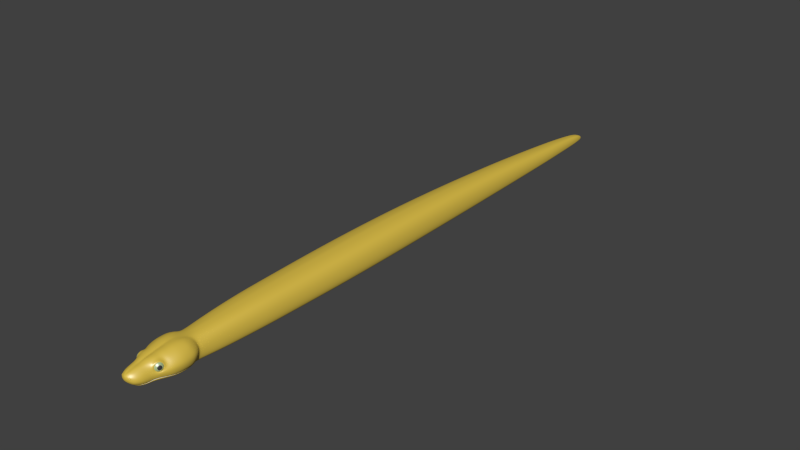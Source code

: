# Source: python_base_mesh_CYCLES.blend  (saved by Blender 2.77.0; exported with 4.5.12 LTS)
import bpy
from mathutils import Matrix  # noqa: F401  (used for matrix-valued properties, if any)

bpy.ops.wm.read_factory_settings(use_empty=True)
scene = bpy.context.scene
scene.name = 'Scene'

# ---- collections
col_collection_1 = bpy.data.collections.new('Collection 1'); scene.collection.children.link(col_collection_1)

# ---- materials (node trees are filled in below, after node groups)
mat_body = bpy.data.materials.new('body')
mat_body.alpha_threshold = 0.0
mat_body.diffuse_color = (0.8, 0.5716, 0.06061, 1.0)
mat_body.specular_color = (0.7, 0.7, 0.7)
mat_body.roughness = 0.5
mat_body.specular_intensity = 0.4
mat_body.line_color = (0.0, 0.0, 0.0, 1.0)
mat_teeth = bpy.data.materials.new('teeth')
mat_teeth.alpha_threshold = 0.0
mat_teeth.diffuse_color = (1.0, 1.0, 1.0, 1.0)
mat_teeth.roughness = 0.5
mat_eyes_iris = bpy.data.materials.new('eyes_iris')
mat_eyes_iris.alpha_threshold = 0.0
mat_eyes_iris.diffuse_color = (0.5017, 0.6383, 0.3317, 1.0)
mat_eyes_iris.roughness = 0.5
mat_eyes_iris.line_color = (0.0, 0.0, 0.0, 1.0)
mat_eyes_pupil = bpy.data.materials.new('eyes_pupil')
mat_eyes_pupil.alpha_threshold = 0.0
mat_eyes_pupil.diffuse_color = (0.05222, 0.05222, 0.05222, 1.0)
mat_eyes_pupil.roughness = 0.5
mat_eyes_pupil.line_color = (0.0, 0.0, 0.0, 1.0)

# ---- material node trees
mat_body.use_nodes = True; mat_body.node_tree.nodes.clear()
_N = mat_body.node_tree.nodes; _L = mat_body.node_tree.links
n0 = _N.new('ShaderNodeOutputMaterial'); n0.name = 'Material Output'; n0.location = (460, 300)
n1 = _N.new('ShaderNodeBsdfDiffuse'); n1.name = 'Diffuse BSDF'; n1.location = (10, 300)
n1.inputs[0].default_value = (0.8, 0.5716, 0.06061, 1.0)
n2 = _N.new('ShaderNodeBsdfAnisotropic'); n2.name = 'Glossy BSDF'; n2.location = (8, 168)
n2.distribution = 'GGX'
n2.inputs[1].default_value = 0.4472
n3 = _N.new('ShaderNodeMixShader'); n3.name = 'Mix Shader'; n3.location = (240, 289)
n3.inputs[0].default_value = 0.15
_L.new(n1.outputs[0], n3.inputs[1])
_L.new(n3.outputs[0], n0.inputs[0])
_L.new(n2.outputs[0], n3.inputs[2])
n0.is_active_output = True
mat_teeth.use_nodes = True; mat_teeth.node_tree.nodes.clear()
_N = mat_teeth.node_tree.nodes; _L = mat_teeth.node_tree.links
n0 = _N.new('ShaderNodeOutputMaterial'); n0.name = 'Material Output'; n0.location = (460, 300)
n1 = _N.new('ShaderNodeBsdfDiffuse'); n1.name = 'Diffuse BSDF'; n1.location = (10, 300)
n1.inputs[0].default_value = (1.0, 1.0, 1.0, 1.0)
n2 = _N.new('ShaderNodeMixShader'); n2.name = 'Mix Shader'; n2.location = (240, 287)
n2.inputs[0].default_value = 0.3
n3 = _N.new('ShaderNodeBsdfAnisotropic'); n3.name = 'Glossy BSDF'; n3.location = (8, 168)
n3.distribution = 'GGX'
n3.inputs[1].default_value = 0.4472
_L.new(n1.outputs[0], n2.inputs[1])
_L.new(n2.outputs[0], n0.inputs[0])
_L.new(n3.outputs[0], n2.inputs[2])
n0.is_active_output = True
mat_eyes_iris.use_nodes = True; mat_eyes_iris.node_tree.nodes.clear()
_N = mat_eyes_iris.node_tree.nodes; _L = mat_eyes_iris.node_tree.links
n0 = _N.new('ShaderNodeOutputMaterial'); n0.name = 'Material Output'; n0.location = (460, 300)
n1 = _N.new('ShaderNodeBsdfDiffuse'); n1.name = 'Diffuse BSDF'; n1.location = (10, 300)
n1.inputs[0].default_value = (0.5017, 0.6383, 0.3317, 1.0)
n2 = _N.new('ShaderNodeBsdfAnisotropic'); n2.name = 'Glossy BSDF'; n2.location = (8, 168)
n2.distribution = 'BECKMANN'
n2.inputs[1].default_value = 0.4472
n3 = _N.new('ShaderNodeMixShader'); n3.name = 'Mix Shader'; n3.location = (240, 267)
n3.inputs[0].default_value = 0.2
_L.new(n1.outputs[0], n3.inputs[1])
_L.new(n3.outputs[0], n0.inputs[0])
_L.new(n2.outputs[0], n3.inputs[2])
n0.is_active_output = True
mat_eyes_pupil.use_nodes = True; mat_eyes_pupil.node_tree.nodes.clear()
_N = mat_eyes_pupil.node_tree.nodes; _L = mat_eyes_pupil.node_tree.links
n0 = _N.new('ShaderNodeOutputMaterial'); n0.name = 'Material Output'; n0.location = (460, 300)
n1 = _N.new('ShaderNodeBsdfDiffuse'); n1.name = 'Diffuse BSDF'; n1.location = (10, 300)
n1.inputs[0].default_value = (0.05222, 0.05222, 0.05222, 1.0)
n2 = _N.new('ShaderNodeMixShader'); n2.name = 'Mix Shader'; n2.location = (240, 271)
n2.inputs[0].default_value = 0.2
n3 = _N.new('ShaderNodeBsdfAnisotropic'); n3.name = 'Glossy BSDF'; n3.location = (8, 168)
n3.distribution = 'BECKMANN'
n3.inputs[1].default_value = 0.4472
_L.new(n1.outputs[0], n2.inputs[1])
_L.new(n2.outputs[0], n0.inputs[0])
_L.new(n3.outputs[0], n2.inputs[2])
n0.is_active_output = True

# ---- world
world_world = bpy.data.worlds.new('World'); scene.world = world_world
world_world.color = (0.05088, 0.05088, 0.05088)
world_world.use_sun_shadow = False
world_world.sun_shadow_jitter_overblur = 0.0
world_world.cycles.sampling_method = 'NONE'
world_world.cycles.sample_map_resolution = 256

# ---- meshes
me_python = bpy.data.meshes.new('python')
me_python.from_pydata([(0.009118, -1.4, 0.0917), (0.06153, -1.242, 0.101), (0.05259, -1.363, 0.09228), (0.005933, -1.399, 0.009526), (0.06027, -1.365, 0.04084), (0.08634, -1.265, 0.03377), (0.05178, -1.385, 0.04351), (0.03645, -1.414, 0.01599), (0.03074, -1.449, 0.02785), (0.02584, -1.447, 0.073), (0.02106, -1.465, 0.04013), (0.01769, -1.467, 0.06651), (0.04795, -1.378, 0.0876), (0.03786, -1.363, 0.009187), (0.05785, -1.35, 0.08686), (0.05522, -1.342, 0.01149), (0.06749, -1.284, 0.008169), (0.06168, -1.284, 0.0994), (0.02998, -1.431, 0.01755), (0.02241, -1.458, 0.06956), (0.02557, -1.461, 0.03448), (0.05623, -1.366, 0.05), (0.07748, -1.265, 0.0219), (0.03721, -1.431, 0.06656), (0.04291, -1.393, 0.06996), (0.02308, -1.469, 0.05588), (0.05041, -1.38, 0.05616), (0.06226, -1.351, 0.05422), (0.03333, -1.447, 0.06466), (0.03937, -1.414, 0.06795), (0.03686, -1.195, 0.09894), (0.01216, -1.265, 0.1141), (0.02895, -1.361, 0.1006), (0.01531, -1.439, 0.0165), (0.02456, -1.265, 0.1148), (0.007837, -1.448, 0.08061), (0.007574, -1.459, 0.02945), (0.01082, -1.472, 0.0665), (0.02643, -1.383, 0.09395), (0.02716, -1.342, 0.004762), (0.03236, -1.342, 0.1016), (0.03129, -1.284, 0.001227), (0.04042, -1.284, 0.1111), (0.01513, -1.431, 0.01422), (0.007015, -1.46, 0.07657), (0.00657, -1.473, 0.04412), (0.01472, -1.474, 0.05594), (0.08541, -1.244, 0.03519), (0.03083, -1.399, 0.01144), (0.04771, -1.384, 0.02672), (0.04694, -1.414, 0.03479), (0.03887, -1.447, 0.03769), (0.02303, -1.468, 0.04491), (0.06847, -1.342, 0.03487), (0.08522, -1.284, 0.03348), (0.04447, -1.431, 0.03589), (0.03266, -1.458, 0.04099), (0.0759, -1.24, 0.08617), (0.06247, -1.265, 0.1003), (0.04585, -1.386, 0.07219), (0.0628, -1.344, 0.07106), (0.07893, -1.284, 0.08233), (0.02825, -1.458, 0.0633), (0.01352, -1.473, 0.06172), (0.0558, -1.323, 0.09383), (0.06091, -1.322, 0.009486), (0.08018, -1.322, 0.05912), (0.02936, -1.322, 0.003633), (0.03545, -1.325, 0.1052), (0.07684, -1.322, 0.03381), (0.06281, -1.334, 0.07528), (0.02171, -1.383, 0.007949), (0.05829, -1.225, 0.101), (0.03186, -1.221, 0.001168), (0.02146, -1.205, 0.108), (0.05115, -1.362, 0.08751), (0.05728, -1.365, 0.0519), (0.04629, -1.381, 0.07111), (0.06104, -1.347, 0.06945), (0.05613, -1.35, 0.08145), (0.05071, -1.378, 0.05791), (0.04703, -1.375, 0.08292), (0.04691, -1.342, 0.09227), (0.03811, -1.361, 0.09669), (0.03739, -1.383, 0.08774), (0.05124, -1.385, 0.05368), (0.004559, -1.4, 0.09105), (0.0697, -1.34, 0.05429), (0.04224, -1.248, 0.1117), (0.04602, -1.204, 0.09975), (0.03314, -1.219, 0.1113), (0.04365, -1.235, 0.1093), (0.07011, -1.322, 0.07765), (0.007709, -1.469, 0.07081), (0.01671, -1.459, 0.07365), (0.01346, -1.466, 0.0703), (0.02973, -1.414, 0.07904), (0.01067, -1.342, 0.1036), (0.008736, -1.414, 0.08749), (0.009587, -1.383, 0.09689), (0.01016, -1.361, 0.1007), (0.008282, -1.431, 0.08464), (0.01919, -1.447, 0.07697), (0.02105, -1.431, 0.08091), (0.02263, -1.414, 0.08462), (0.0484, -1.399, 0.03466), (0.07907, -1.249, 0.02467), (0.08182, -1.265, 0.02626), (0.07569, -1.284, 0.01953), (0.006839, -1.442, 0.01771), (0.01585, -1.4, 0.09088), (0.04052, -1.414, 0.02183), (0.05351, -1.364, 0.02035), (0.03455, -1.431, 0.02223), (0.01742, -1.414, 0.01168), (0.03986, -1.432, 0.0272), (0.02647, -1.442, 0.02291), (0.02401, -1.44, 0.01845), (0.006769, -1.47, 0.03871), (0.08078, -1.284, 0.02538), (0.0437, -1.414, 0.02685), (0.07449, -1.284, 0.01557), (0.07337, -1.322, 0.02588), (0.08177, -1.25, 0.02684), (0.04156, -1.265, 0.1122), (0.0664, -1.342, 0.02875), (0.04864, -1.363, 0.01376), (0.03436, -1.431, 0.01968), (0.06115, -1.342, 0.01877), (0.06043, -1.365, 0.04633), (0.04059, -1.414, 0.01952), (0.07787, -1.251, 0.02151), (0.04449, -1.399, 0.02477), (0.08033, -1.238, 0.02663), (0.0674, -1.322, 0.01599), (0.026, -1.442, 0.02092), (0.0794, -1.256, 0.0241), (0.07183, -1.215, 0.02363), (0.06001, -1.2, 0.02168), (0.006693, -1.383, 0.007599), (0.004088, -1.431, 0.01391), (0.005952, -1.243, 0.1141), (0.04625, -1.399, 0.02832), (0.005272, -1.414, 0.0116), (0.008137, -1.448, 0.01981), (0.003918, -1.448, 0.0805), (0.004288, -1.474, 0.06674), (0.006151, -1.284, 0.112), (0.008729, -1.342, 0.004357), (0.01091, -1.284, 0.0007839), (0.003507, -1.46, 0.07639), (0.006244, -1.476, 0.05593), (0.004793, -1.383, 0.09591), (0.005333, -1.342, 0.1025), (0.005386, -1.476, 0.06183), (0.009832, -1.322, 0.003214), (0.07885, -1.265, 0.08422), (0.02436, -1.363, 0.006484), (0.01261, -1.224, 0.0005614), (0.009739, -1.209, 0.1093), (0.005559, -1.326, 0.1053), (0.004368, -1.414, 0.08709), (0.00343, -1.47, 0.07101), (0.004141, -1.431, 0.08459), (0.005079, -1.361, 0.09924), (0.01741, -1.456, 0.02792), (0.04768, -1.414, 0.0443), (0.04012, -1.447, 0.04632), (0.02391, -1.469, 0.05018), (0.04531, -1.431, 0.04537), (0.03357, -1.458, 0.04777), (0.01506, -1.473, 0.0503), (0.07975, -1.322, 0.04569), (0.05347, -1.364, 0.02404), (0.07028, -1.342, 0.04344), (0.006447, -1.475, 0.05021), (0.003254, -1.466, 0.07359), (0.02109, -1.326, 0.1073), (0.01685, -1.383, 0.09666), (0.01798, -1.361, 0.1014), (0.01124, -1.459, 0.07596), (0.01274, -1.448, 0.08017), (0.07908, -1.265, 0.02344), (0.01401, -1.431, 0.08418), (0.02639, -1.245, 0.1146), (0.0236, -1.284, 0.1135), (0.01527, -1.414, 0.08705), (0.01971, -1.342, 0.104), (0.006515, -1.465, 0.07387), (0.009189, -1.464, 0.07349), (0.011, -1.326, 0.1065), (0.01184, -1.284, 0.1127), (0.01401, -1.243, 0.1143), (0.02803, -1.431, 0.07654), (0.02868, -1.414, 0.01315), (0.05123, -1.216, 0.005114), (0.05891, -1.364, 0.03541), (0.04991, -1.284, 0.003772), (0.04149, -1.4, 0.06904), (0.04181, -1.342, 0.006906), (0.005748, -1.265, 0.1135), (0.04543, -1.322, 0.005462), (0.07016, -1.232, 0.01267), (0.02367, -1.431, 0.01538), (0.01948, -1.399, 0.009656), (0.08568, -1.303, 0.04692), (0.07776, -1.303, 0.02519), (0.01142, -1.303, 0.1097), (0.08194, -1.303, 0.0331), (0.02245, -1.303, 0.1105), (0.03052, -1.303, 0.002476), (0.03839, -1.303, 0.1085), (0.06493, -1.303, 0.008304), (0.08584, -1.303, 0.06105), (0.07625, -1.303, 0.08019), (0.04808, -1.303, 0.004773), (0.01047, -1.303, 0.002366), (0.05947, -1.303, 0.09685), (0.005859, -1.303, 0.1086), (0.07159, -1.303, 0.0149), (0.03223, -1.458, 0.05594), (0.04294, -1.431, 0.05609), (0.03847, -1.447, 0.056), (0.04518, -1.414, 0.05565), (0.01436, -1.468, 0.03891), (0.06141, -1.353, 0.05719), (0.01469, -1.471, 0.04436), (0.007916, -1.451, 0.02268), (0.007292, -1.464, 0.03387), (0.04936, -1.384, 0.03016), (0.04258, -1.383, 0.01496), (0.02178, -1.435, 0.01637), (0.0162, -1.463, 0.03297), (0.01757, -1.452, 0.02511), (0.01752, -1.448, 0.02145), (0.01157, -1.258, 9.595e-05), (0.0512, -1.259, 0.003598), (0.07661, -1.264, 0.01791), (0.06923, -1.26, 0.008324), (0.03146, -1.258, 0.0007137), (0.03378, -1.383, 0.01075), (0.05081, -1.384, 0.03544), (0.01648, -1.445, 0.01859), (0.04664, -1.383, 0.02114), (0.00759, -1.363, 0.006107), (0.05711, -1.364, 0.02979), (0.05563, -1.364, 0.0263), (0.0433, -1.399, 0.01972), (0.03917, -1.399, 0.01529), (0.04294, -1.399, 0.02267), (0.02436, -1.4, 0.0883), (0.04734, -1.4, 0.05469), (0.03184, -1.4, 0.08176), (0.04918, -1.399, 0.04374), (0.02513, -1.135, 0.1037), (0.0486, -1.135, 0.09154), (0.06679, -1.135, 0.02579), (0.06189, -1.135, 0.008502), (0.05763, -1.135, 0.07813), (0.01177, -1.135, 0.1064), (0.02, -1.135, 0.0001112), (0.04325, -1.135, 0.001263), (0.05352, -1.063, 0.0972), (0.02779, -1.063, 0.1084), (0.01265, -1.063, 0.1104), (0.0636, -1.063, 0.08348), (0.07328, -1.063, 0.02756), (0.05234, -1.063, 0.001291), (0.06881, -1.063, 0.008468), (0.0257, -1.063, 0.0001169), (0.006763, 1.432, 0.04091), (0.007694, 1.355, 0.05084), (0.008512, 1.277, 0.05933), (0.009329, 1.199, 0.06645), (0.01002, 1.109, 0.07428), (0.01061, 1.006, 0.08288), (0.01121, 0.8886, 0.09234), (0.01185, 0.7592, 0.102), (0.01248, 0.6189, 0.1099), (0.0132, 0.4699, 0.1182), (0.01376, 0.3146, 0.1251), (0.01431, 0.1565, 0.13), (0.01479, 0.0, 0.1329), (0.01513, -0.1526, 0.1338), (0.01531, -0.2942, 0.1331), (0.0153, -0.4199, 0.1317), (0.01513, -0.5286, 0.1299), (0.01489, -0.6355, 0.1277), (0.01461, -0.7425, 0.1254), (0.01432, -0.8495, 0.1228), (0.01359, -0.9565, 0.1172), (0.03027, -0.9565, 0.1151), (0.03222, -0.8495, 0.1201), (0.03303, -0.7425, 0.1226), (0.03379, -0.6355, 0.1248), (0.03446, -0.5286, 0.1268), (0.03495, -0.4199, 0.1286), (0.03497, -0.2942, 0.1299), (0.03448, -0.1527, 0.1306), (0.03355, 0.0, 0.1298), (0.03224, 0.1564, 0.127), (0.03074, 0.3145, 0.1223), (0.02918, 0.4698, 0.1156), (0.02723, 0.6189, 0.1075), (0.02786, 1.109, 0.07008), (0.02343, 0.8885, 0.09055), (0.03733, 0.759, 0.09538), (0.01616, 1.277, 0.05813), (0.02138, 1.005, 0.08142), (0.01427, 1.355, 0.0497), (0.01948, 1.109, 0.07296), (0.02207, 1.432, 0.0309), (0.05271, 0.8882, 0.06877), (0.05743, 0.7587, 0.07553), (0.06201, 0.6184, 0.08134), (0.06714, 0.4693, 0.08736), (0.07124, 0.3141, 0.09233), (0.07521, 0.156, 0.09591), (0.07865, 0.0, 0.09798), (0.08108, -0.153, 0.09863), (0.08237, -0.2944, 0.09818), (0.08231, -0.42, 0.09717), (0.08101, -0.5286, 0.09588), (0.07926, -0.6355, 0.09436), (0.07724, -0.7425, 0.09272), (0.0751, -0.8495, 0.09106), (0.07004, -0.9565, 0.08832), (0.02604, 1.432, 0.01311), (0.03304, 1.354, 0.01564), (0.03959, 1.277, 0.01742), (0.04556, 1.199, 0.01905), (0.05075, 1.109, 0.02041), (0.05561, 1.005, 0.02184), (0.06068, 0.888, 0.02327), (0.06605, 0.7585, 0.02487), (0.07131, 0.6182, 0.02651), (0.07726, 0.4691, 0.02806), (0.08203, 0.3138, 0.02936), (0.08672, 0.1557, 0.03032), (0.09083, 0.0, 0.03088), (0.09376, -0.1531, 0.03105), (0.09534, -0.2945, 0.03092), (0.09531, -0.42, 0.03063), (0.09377, -0.5286, 0.03028), (0.09169, -0.6355, 0.02987), (0.08931, -0.7425, 0.02943), (0.08677, -0.8495, 0.029), (0.08081, -0.9565, 0.02855), (0.07567, -0.9565, 0.00875), (0.08116, -0.8495, 0.008855), (0.08345, -0.7425, 0.008982), (0.08561, -0.6355, 0.009124), (0.08749, -0.5286, 0.00927), (0.08889, -0.42, 0.009405), (0.08893, -0.2945, 0.009508), (0.08751, -0.153, 0.00955), (0.08486, 0.0, 0.009473), (0.08114, 0.1559, 0.009256), (0.0769, 0.314, 0.008945), (0.0726, 0.4692, 0.008611), (0.06726, 0.6183, 0.008325), (0.06254, 0.7587, 0.008087), (0.05773, 0.8881, 0.007945), (0.0532, 1.005, 0.008019), (0.04887, 1.109, 0.007942), (0.04398, 1.199, 0.008033), (0.0507, 1.109, 0.03419), (0.04526, 1.199, 0.03109), (0.06088, 0.888, 0.04006), (0.05733, -0.9565, 0.001346), (0.06135, -0.8495, 0.001371), (0.06306, -0.7425, 0.001396), (0.06468, -0.6355, 0.001422), (0.0661, -0.5286, 0.001446), (0.06715, -0.4199, 0.001466), (0.06719, -0.2943, 0.001479), (0.06616, -0.1528, 0.001481), (0.0642, 0.0, 0.001464), (0.06144, 0.1562, 0.001422), (0.05826, 0.3143, 0.001355), (0.05506, 0.4695, 0.001264), (0.0512, 0.6186, 0.001157), (0.04788, 0.7589, 0.001097), (0.04459, 0.8883, 0.001246), (0.04156, 1.005, 0.001646), (0.0387, 1.109, 0.001624), (0.03545, 1.199, 0.001624), (0.03168, 1.277, 0.001623), (0.0278, 1.355, 0.001578), (0.02233, 1.432, 0.001384), (0.0284, -0.9565, 0.0001284), (0.03053, -0.8495, 0.0001335), (0.03143, -0.7425, 0.0001389), (0.03229, -0.6355, 0.0001442), (0.03303, -0.5286, 0.0001491), (0.03358, -0.4199, 0.0001532), (0.0336, -0.2942, 0.000156), (0.03306, -0.1527, 0.0001564), (0.03203, 0.0, 0.0001528), (0.03057, 0.1564, 0.0001441), (0.02889, 0.3145, 0.0001302), (0.02716, 0.4698, 0.0001115), (0.025, 0.6189, 8.925e-05), (0.02311, 0.7591, 7.678e-05), (0.02134, 0.8885, 0.0001076), (0.01985, 1.005, 0.0001905), (0.01855, 1.109, 0.0001859), (0.01714, 1.199, 0.0001859), (0.01552, 1.277, 0.0001857), (0.01395, 1.355, 0.0001764), (0.01196, 1.432, 0.0001338), (0.05572, 1.005, 0.03708), (0.03237, 1.354, 0.006709), (0.03917, 1.277, 0.02764), (0.02596, 1.432, 0.005975), (0.03841, 1.277, 0.007398), (0.04842, 0.7589, 0.0885), (0.05221, 0.6186, 0.0953), (0.05647, 0.4695, 0.1025), (0.05987, 0.3143, 0.1084), (0.06317, 0.1562, 0.1126), (0.06603, 0.0, 0.1151), (0.06804, -0.1529, 0.1158), (0.06911, -0.2943, 0.1153), (0.06906, -0.4199, 0.1141), (0.06798, -0.5286, 0.1126), (0.06652, -0.6355, 0.1108), (0.06485, -0.7425, 0.1088), (0.06307, -0.8495, 0.1068), (0.05885, -0.9565, 0.1032), (0.005841, 1.484, 0.03053), (0.009738, 1.484, 0.0298), (0.01628, 1.484, 0.02335), (0.01922, 1.484, 0.01041), (0.01862, 1.484, 0.005148), (0.01581, 1.484, 0.001147), (0.009649, 1.484, 8.714e-05), (0.01447, 1.484, 0.02664), (0.007415, 1.513, -3.85e-05), (0.009953, 1.513, 0.01404), (0.01106, 1.513, 0.002685), (0.01193, 1.513, 0.005711), (0.009533, 1.513, 0.0006661), (0.01085, 1.513, 0.0123), (0.004725, 1.513, 0.01623), (0.007403, 1.513, 0.0158), (0.06656, -1.135, 0.04477), (0.07333, -1.063, 0.04804), (0.08091, -0.9565, 0.05031), (0.08678, -0.8495, 0.05143), (0.08928, -0.7425, 0.05229), (0.09162, -0.6355, 0.05315), (0.09366, -0.5286, 0.05394), (0.09517, -0.42, 0.05463), (0.09521, -0.2945, 0.05516), (0.09367, -0.1531, 0.05541), (0.0908, 0.0, 0.05508), (0.08678, 0.1558, 0.05399), (0.08217, 0.3139, 0.05212), (0.07746, 0.4691, 0.04952), (0.07157, 0.6182, 0.04638), (0.06632, 0.7586, 0.04321), (0.02821, 1.354, 0.03847), (0.04777, 1.109, 0.04666), (0.04262, 1.199, 0.04209), (0.03705, 1.277, 0.03718), (0.05282, 1.005, 0.05115), (0.03286, 1.354, 0.02407), (0.02561, 1.432, 0.01972), (0.01863, 1.484, 0.01523), (0.01197, 1.513, 0.008002), (0.07693, -0.9565, 0.07137), (0.08248, -0.8495, 0.07328), (0.08484, -0.7425, 0.07459), (0.08705, -0.6355, 0.07588), (0.08897, -0.5286, 0.07707), (0.0904, -0.42, 0.07809), (0.09045, -0.2945, 0.07889), (0.08902, -0.1531, 0.07925), (0.08633, 0.0, 0.07874), (0.08255, 0.1559, 0.07711), (0.0782, 0.314, 0.07429), (0.07372, 0.4692, 0.07039), (0.06812, 0.6183, 0.06566), (0.06311, 0.7586, 0.06101), (0.05795, 0.8881, 0.05573), (0.04297, 1.109, 0.0567), (0.03832, 1.199, 0.05095), (0.03352, 1.277, 0.04502), (0.04781, 1.005, 0.06269), (0.03111, 1.354, 0.03194), (0.02425, 1.432, 0.02586), (0.0177, 1.484, 0.01969), (0.06319, -1.135, 0.06316), (0.06978, -1.063, 0.06769), (0.01153, 1.513, 0.01036), (0.04103, -1.063, 0.1041), (0.0374, -1.135, 0.0989), (0.04498, -0.9565, 0.1106), (0.0481, -0.8495, 0.115), (0.04942, -0.7425, 0.1172), (0.05065, -0.6355, 0.1193), (0.05172, -0.5286, 0.1212), (0.05252, -0.4199, 0.1229), (0.05255, -0.2943, 0.1242), (0.05176, -0.1527, 0.1248), (0.05028, 0.0, 0.124), (0.04817, 0.1563, 0.1214), (0.04574, 0.3144, 0.1168), (0.04323, 0.4697, 0.1105), (0.04008, 0.6187, 0.1027), (0.01588, 1.432, 0.03811), (0.01222, 1.484, 0.02852), (0.008832, 1.513, 0.01505), (0.03992, 1.005, 0.073), (0.02842, 1.277, 0.05206), (0.04412, 0.8883, 0.08067), (0.03209, 1.199, 0.05874), (0.01933, 1.432, 0.0355), (0.03584, 1.109, 0.06558), (0.02421, 1.354, 0.04439), (0.02509, 1.199, 0.06269), (0.03089, 1.005, 0.07818), (0.03409, 0.8884, 0.08672), (0.02248, 1.277, 0.05573), (0.01943, 1.355, 0.04757), (0.01207, 1.432, 0.0399), (0.01775, 1.199, 0.06523), (0.02551, 0.7591, 0.09981), (0.05485, -1.176, 0.00706), (0.01599, -1.176, 0.0007407), (0.03849, -1.176, 0.001605), (0.01104, -1.176, 0.1054), (0.02346, -1.176, 0.1031), (0.03523, -1.176, 0.09774), (0.04486, -1.176, 0.08948), (0.045, -1.19, 0.08872), (0.06973, -1.219, 0.08725), (0.05607, -1.199, 0.08828), (0.06099, -1.176, 0.02324), (0.08103, -1.217, 0.06983), (0.08662, -1.239, 0.06752), (0.06693, -1.196, 0.07191), (0.05455, -1.187, 0.07291), (0.05462, -1.176, 0.07404), (0.08891, -1.284, 0.06295), (0.08885, -1.265, 0.06494), (0.07233, -1.198, 0.05685), (0.09039, -1.265, 0.04935), (0.06059, -1.176, 0.05909), (0.08371, -1.219, 0.05364), (0.08908, -1.284, 0.04788), (0.08841, -1.24, 0.0514), (0.06006, -1.187, 0.05793), (0.07303, -1.204, 0.03869), (0.06262, -1.176, 0.04122), (0.06214, -1.192, 0.03979), (0.08234, -1.228, 0.03663), (0.02215, -1.469, 0.05852), (0.01858, -1.471, 0.06129), (0.0234, -1.466, 0.06184), (0.01983, -1.467, 0.0646), (0.02011, -1.47, 0.05922), (0.02351, -1.467, 0.05961), (0.02187, -1.466, 0.0639), (0.01847, -1.469, 0.06351), (0.02324, -1.468, 0.06048), (0.02316, -1.467, 0.06202), (0.02088, -1.47, 0.06021), (0.01983, -1.47, 0.06164), (0.0221, -1.467, 0.06345), (0.02069, -1.468, 0.06393), (0.01975, -1.469, 0.06318), (0.0223, -1.469, 0.05973), (0.02245, -1.468, 0.06051), (0.0224, -1.467, 0.06146), (0.021, -1.469, 0.06034), (0.02035, -1.469, 0.06123), (0.02175, -1.467, 0.06234), (0.02088, -1.468, 0.06264), (0.0203, -1.469, 0.06218), (0.02187, -1.468, 0.06005), (0.02113, -1.468, 0.06134), (0.007718, -1.455, 0.02707), (0.04149, -1.414, 0.02322), (0.03609, -1.432, 0.02353), (0.07118, -1.322, 0.0222), (0.07792, -1.284, 0.02228), (0.06476, -1.342, 0.02463), (0.06794, -1.322, 0.01928), (0.06167, -1.342, 0.02243), (0.02683, -1.445, 0.02443), (0.07842, -1.254, 0.02365), (0.07238, -1.303, 0.01881), (0.07522, -1.303, 0.02152), (0.007837, -1.45, 0.02508), (0.04624, -1.384, 0.02461), (0.01732, -1.447, 0.02415), (0.07372, -1.284, 0.0209), (0.07794, -1.255, 0.02388), (0.07634, -1.265, 0.02267), (0.07071, -1.303, 0.02016), (0.06647, -1.322, 0.02074), (0.06012, -1.342, 0.02353), (0.05146, -1.364, 0.02517), (0.04388, -1.384, 0.02566), (0.04063, -1.399, 0.02372), (0.03791, -1.414, 0.02253), (0.03223, -1.431, 0.02288), (0.02464, -1.441, 0.02367), (0.01618, -1.448, 0.02463), (0.007366, -1.451, 0.02607), (0.05034, -1.363, 0.0786), (0.0534, -1.365, 0.0608), (0.04791, -1.373, 0.07041), (0.05528, -1.356, 0.06958), (0.05283, -1.357, 0.07558), (0.05012, -1.371, 0.0638), (0.04827, -1.37, 0.07631), (0.05547, -1.359, 0.06344), (0.0508, -1.364, 0.0697), (-0.009118, -1.4, 0.0917), (-0.06153, -1.242, 0.101), (-0.05259, -1.363, 0.09228), (0.0, -1.361, 0.09776), (-0.005933, -1.399, 0.009526), (-0.06027, -1.365, 0.04084), (-0.08634, -1.265, 0.03377), (-0.05178, -1.385, 0.04351), (-0.03645, -1.414, 0.01599), (0.0, -1.414, 0.0867), (-0.03074, -1.449, 0.02785), (-0.02584, -1.447, 0.073), (0.0, -1.448, 0.08039), (0.0, -1.449, 0.02043), (-0.02106, -1.465, 0.04013), (-0.01769, -1.467, 0.06651), (0.0, -1.469, 0.03886), (-0.04795, -1.378, 0.0876), (-0.03786, -1.363, 0.009187), (-0.05785, -1.35, 0.08686), (0.0, -1.342, 0.006341), (-0.05522, -1.342, 0.01149), (-0.06749, -1.284, 0.008169), (-0.06168, -1.284, 0.0994), (0.0, -1.284, 0.002729), (-0.02998, -1.431, 0.01755), (-0.02241, -1.458, 0.06956), (0.0, -1.46, 0.0762), (0.0, -1.463, 0.0349), (-0.02557, -1.461, 0.03448), (-0.05623, -1.366, 0.05), (-0.07748, -1.265, 0.0219), (-0.03721, -1.431, 0.06656), (-0.04291, -1.393, 0.06996), (-0.02308, -1.469, 0.05588), (-0.05041, -1.38, 0.05616), (-0.06226, -1.351, 0.05422), (-0.03333, -1.447, 0.06466), (-0.03937, -1.414, 0.06795), (-0.03686, -1.195, 0.09894), (-0.01216, -1.265, 0.1141), (-0.02895, -1.361, 0.1006), (-0.01531, -1.439, 0.0165), (-0.02456, -1.265, 0.1148), (-0.007837, -1.448, 0.08061), (-0.007574, -1.459, 0.02945), (-0.01082, -1.472, 0.0665), (-0.02643, -1.383, 0.09395), (-0.02716, -1.342, 0.004762), (-0.03236, -1.342, 0.1016), (-0.03129, -1.284, 0.001227), (-0.04042, -1.284, 0.1111), (-0.01513, -1.431, 0.01422), (-0.007015, -1.46, 0.07657), (-0.00657, -1.473, 0.04412), (-0.01472, -1.474, 0.05594), (-0.08541, -1.244, 0.03519), (-0.03083, -1.399, 0.01144), (-0.04771, -1.384, 0.02672), (-0.04694, -1.414, 0.03479), (-0.03887, -1.447, 0.03769), (-0.02303, -1.468, 0.04491), (-0.06847, -1.342, 0.03487), (-0.08522, -1.284, 0.03348), (-0.04447, -1.431, 0.03589), (-0.03266, -1.458, 0.04099), (-0.0759, -1.24, 0.08617), (-0.06247, -1.265, 0.1003), (0.0, -1.476, 0.06188), (-0.04585, -1.386, 0.07219), (-0.0628, -1.344, 0.07106), (-0.07893, -1.284, 0.08233), (-0.02825, -1.458, 0.0633), (-0.01352, -1.473, 0.06172), (-0.0558, -1.323, 0.09383), (-0.06091, -1.322, 0.009486), (-0.08018, -1.322, 0.05912), (-0.02936, -1.322, 0.003633), (-0.03545, -1.325, 0.1052), (-0.07684, -1.322, 0.03381), (-0.06281, -1.334, 0.07528), (-0.02171, -1.383, 0.007949), (0.0, -1.224, 0.00251), (-0.05829, -1.225, 0.101), (-0.03186, -1.221, 0.001168), (-0.02146, -1.205, 0.108), (-0.05115, -1.362, 0.08751), (-0.05728, -1.365, 0.0519), (-0.04629, -1.381, 0.07111), (-0.06104, -1.347, 0.06945), (-0.05613, -1.35, 0.08145), (-0.05071, -1.378, 0.05791), (-0.04703, -1.375, 0.08292), (-0.04691, -1.342, 0.09227), (-0.03811, -1.361, 0.09669), (-0.03739, -1.383, 0.08774), (-0.05124, -1.385, 0.05368), (-0.004559, -1.4, 0.09105), (-0.0697, -1.34, 0.05429), (-0.04224, -1.248, 0.1117), (-0.04602, -1.204, 0.09975), (-0.03314, -1.219, 0.1113), (-0.04365, -1.235, 0.1093), (-0.07011, -1.322, 0.07765), (-0.007709, -1.469, 0.07081), (-0.01671, -1.459, 0.07365), (-0.01346, -1.466, 0.0703), (-0.02973, -1.414, 0.07904), (-0.01067, -1.342, 0.1036), (-0.008736, -1.414, 0.08749), (-0.009587, -1.383, 0.09689), (-0.01016, -1.361, 0.1007), (-0.008282, -1.431, 0.08464), (-0.01919, -1.447, 0.07697), (-0.02105, -1.431, 0.08091), (-0.02263, -1.414, 0.08462), (-0.0484, -1.399, 0.03466), (-0.07907, -1.249, 0.02467), (-0.08182, -1.265, 0.02626), (-0.07569, -1.284, 0.01953), (-0.006839, -1.442, 0.01771), (-0.01585, -1.4, 0.09088), (-0.04052, -1.414, 0.02183), (-0.05351, -1.364, 0.02035), (-0.03455, -1.431, 0.02223), (-0.01742, -1.414, 0.01168), (0.0, -1.451, 0.02554), (0.0, -1.458, 0.03129), (-0.03986, -1.432, 0.0272), (-0.02647, -1.442, 0.02291), (-0.02401, -1.44, 0.01845), (-0.006769, -1.47, 0.03871), (-0.08078, -1.284, 0.02538), (-0.0437, -1.414, 0.02685), (-0.07449, -1.284, 0.01557), (-0.07337, -1.322, 0.02588), (-0.08177, -1.25, 0.02684), (-0.04156, -1.265, 0.1122), (-0.0664, -1.342, 0.02875), (-0.04864, -1.363, 0.01376), (-0.03436, -1.431, 0.01968), (-0.06115, -1.342, 0.01877), (-0.06043, -1.365, 0.04633), (0.0, -1.452, 0.02319), (-0.04059, -1.414, 0.01952), (-0.07787, -1.251, 0.02151), (-0.04449, -1.399, 0.02477), (-0.08033, -1.238, 0.02663), (-0.0674, -1.322, 0.01599), (-0.026, -1.442, 0.02092), (-0.0794, -1.256, 0.0241), (-0.07183, -1.215, 0.02363), (-0.06001, -1.2, 0.02168), (-0.006693, -1.383, 0.007599), (-0.004088, -1.431, 0.01391), (-0.005952, -1.243, 0.1141), (-0.04625, -1.399, 0.02832), (-0.005272, -1.414, 0.0116), (-0.008137, -1.448, 0.01981), (-0.003918, -1.448, 0.0805), (-0.004288, -1.474, 0.06674), (-0.006151, -1.284, 0.112), (-0.008729, -1.342, 0.004357), (-0.01091, -1.284, 0.0007839), (-0.003507, -1.46, 0.07639), (-0.006244, -1.476, 0.05593), (-0.004793, -1.383, 0.09591), (-0.005333, -1.342, 0.1025), (-0.005386, -1.476, 0.06183), (-0.009832, -1.322, 0.003214), (-0.07885, -1.265, 0.08422), (-0.02436, -1.363, 0.006484), (-0.01261, -1.224, 0.0005614), (-0.009739, -1.209, 0.1093), (-0.005559, -1.326, 0.1053), (-0.004368, -1.414, 0.08709), (-0.00343, -1.47, 0.07101), (-0.004141, -1.431, 0.08459), (-0.005079, -1.361, 0.09924), (-0.01741, -1.456, 0.02792), (-0.04768, -1.414, 0.0443), (-0.04012, -1.447, 0.04632), (-0.02391, -1.469, 0.05018), (-0.04531, -1.431, 0.04537), (-0.03357, -1.458, 0.04777), (-0.01506, -1.473, 0.0503), (-0.07975, -1.322, 0.04569), (-0.05347, -1.364, 0.02404), (0.0, -1.4, 0.09039), (-0.07028, -1.342, 0.04344), (-0.006447, -1.475, 0.05021), (-0.003254, -1.466, 0.07359), (-0.02109, -1.326, 0.1073), (0.0, -1.466, 0.07332), (-0.01685, -1.383, 0.09666), (-0.01798, -1.361, 0.1014), (-0.01124, -1.459, 0.07596), (-0.01274, -1.448, 0.08017), (-0.07908, -1.265, 0.02344), (-0.01401, -1.431, 0.08418), (-0.02639, -1.245, 0.1146), (-0.0236, -1.284, 0.1135), (-0.01527, -1.414, 0.08705), (-0.01971, -1.342, 0.104), (-0.006515, -1.465, 0.07387), (-0.009189, -1.464, 0.07349), (-0.011, -1.326, 0.1065), (-0.01184, -1.284, 0.1127), (-0.01401, -1.243, 0.1143), (-0.02803, -1.431, 0.07654), (-0.02868, -1.414, 0.01315), (-0.05123, -1.216, 0.005114), (-0.05891, -1.364, 0.03541), (-0.04991, -1.284, 0.003772), (-0.04149, -1.4, 0.06904), (-0.04181, -1.342, 0.006906), (-0.005748, -1.265, 0.1135), (-0.04543, -1.322, 0.005462), (-0.07016, -1.232, 0.01267), (-0.02367, -1.431, 0.01538), (-0.01948, -1.399, 0.009656), (-0.08568, -1.303, 0.04692), (-0.07776, -1.303, 0.02519), (-0.01142, -1.303, 0.1097), (-0.08194, -1.303, 0.0331), (-0.02245, -1.303, 0.1105), (-0.03052, -1.303, 0.002476), (-0.03839, -1.303, 0.1085), (-0.06493, -1.303, 0.008304), (-0.08584, -1.303, 0.06105), (-0.07625, -1.303, 0.08019), (-0.04808, -1.303, 0.004773), (-0.01047, -1.303, 0.002366), (-0.05947, -1.303, 0.09685), (-0.005859, -1.303, 0.1086), (-0.07159, -1.303, 0.0149), (-0.03223, -1.458, 0.05594), (-0.04294, -1.431, 0.05609), (-0.03847, -1.447, 0.056), (-0.04518, -1.414, 0.05565), (-0.01436, -1.468, 0.03891), (-0.06141, -1.353, 0.05719), (-0.01469, -1.471, 0.04436), (-0.007916, -1.451, 0.02268), (-0.007292, -1.464, 0.03387), (0.0, -1.442, 0.01808), (-0.04936, -1.384, 0.03016), (-0.04258, -1.383, 0.01496), (-0.02178, -1.435, 0.01637), (-0.0162, -1.463, 0.03297), (-0.01757, -1.452, 0.02511), (-0.01752, -1.448, 0.02145), (-0.01157, -1.258, 9.595e-05), (-0.0512, -1.259, 0.003598), (-0.07661, -1.264, 0.01791), (-0.06923, -1.26, 0.008324), (-0.03146, -1.258, 0.0007137), (-0.03378, -1.383, 0.01075), (-0.05081, -1.384, 0.03544), (-0.01648, -1.445, 0.01859), (-0.04664, -1.383, 0.02114), (-0.00759, -1.363, 0.006107), (-0.05711, -1.364, 0.02979), (-0.05563, -1.364, 0.0263), (-0.0433, -1.399, 0.01972), (-0.03917, -1.399, 0.01529), (0.0, -1.399, 0.01154), (-0.04294, -1.399, 0.02267), (-0.02436, -1.4, 0.0883), (-0.04734, -1.4, 0.05469), (-0.03184, -1.4, 0.08176), (-0.04918, -1.399, 0.04374), (-0.02513, -1.135, 0.1037), (-0.0486, -1.135, 0.09154), (-0.06679, -1.135, 0.02579), (-0.06189, -1.135, 0.008502), (-0.05763, -1.135, 0.07813), (-0.01177, -1.135, 0.1064), (-0.02, -1.135, 0.0001112), (-0.04325, -1.135, 0.001263), (0.0, -1.135, 0.1079), (-0.05352, -1.063, 0.0972), (0.0, -1.063, 0.1112), (-0.02779, -1.063, 0.1084), (-0.01265, -1.063, 0.1104), (-0.0636, -1.063, 0.08348), (-0.07328, -1.063, 0.02756), (-0.05234, -1.063, 0.001291), (-0.06881, -1.063, 0.008468), (-0.0257, -1.063, 0.0001169), (-0.006763, 1.432, 0.04091), (-0.007694, 1.355, 0.05084), (-0.008512, 1.277, 0.05933), (-0.009329, 1.199, 0.06645), (-0.01002, 1.109, 0.07428), (-0.01061, 1.006, 0.08288), (-0.01121, 0.8886, 0.09234), (-0.01185, 0.7592, 0.102), (-0.01248, 0.6189, 0.1099), (-0.0132, 0.4699, 0.1182), (-0.01376, 0.3146, 0.1251), (-0.01431, 0.1565, 0.13), (-0.01479, 0.0, 0.1329), (-0.01513, -0.1526, 0.1338), (-0.01531, -0.2942, 0.1331), (-0.0153, -0.4199, 0.1317), (-0.01513, -0.5286, 0.1299), (-0.01489, -0.6355, 0.1277), (-0.01461, -0.7425, 0.1254), (-0.01432, -0.8495, 0.1228), (-0.01359, -0.9565, 0.1172), (-0.03027, -0.9565, 0.1151), (-0.03222, -0.8495, 0.1201), (-0.03303, -0.7425, 0.1226), (-0.03379, -0.6355, 0.1248), (-0.03446, -0.5286, 0.1268), (-0.03495, -0.4199, 0.1286), (-0.03497, -0.2942, 0.1299), (-0.03448, -0.1527, 0.1306), (-0.03355, 0.0, 0.1298), (-0.03224, 0.1564, 0.127), (-0.03074, 0.3145, 0.1223), (-0.02918, 0.4698, 0.1156), (-0.02723, 0.6189, 0.1075), (-0.02786, 1.109, 0.07008), (-0.02343, 0.8885, 0.09055), (-0.03733, 0.759, 0.09538), (-0.01616, 1.277, 0.05813), (-0.02138, 1.005, 0.08142), (-0.01427, 1.355, 0.0497), (-0.01948, 1.109, 0.07296), (-0.02207, 1.432, 0.0309), (-0.05271, 0.8882, 0.06877), (-0.05743, 0.7587, 0.07553), (-0.06201, 0.6184, 0.08134), (-0.06714, 0.4693, 0.08736), (-0.07124, 0.3141, 0.09233), (-0.07521, 0.156, 0.09591), (-0.07865, 0.0, 0.09798), (-0.08108, -0.153, 0.09863), (-0.08237, -0.2944, 0.09818), (-0.08231, -0.42, 0.09717), (-0.08101, -0.5286, 0.09588), (-0.07926, -0.6355, 0.09436), (-0.07724, -0.7425, 0.09272), (-0.0751, -0.8495, 0.09106), (-0.07004, -0.9565, 0.08832), (-0.02604, 1.432, 0.01311), (-0.03304, 1.354, 0.01564), (-0.03959, 1.277, 0.01742), (-0.04556, 1.199, 0.01905), (-0.05075, 1.109, 0.02041), (-0.05561, 1.005, 0.02184), (-0.06068, 0.888, 0.02327), (-0.06605, 0.7585, 0.02487), (-0.07131, 0.6182, 0.02651), (-0.07726, 0.4691, 0.02806), (-0.08203, 0.3138, 0.02936), (-0.08672, 0.1557, 0.03032), (-0.09083, 0.0, 0.03088), (-0.09376, -0.1531, 0.03105), (-0.09534, -0.2945, 0.03092), (-0.09531, -0.42, 0.03063), (-0.09377, -0.5286, 0.03028), (-0.09169, -0.6355, 0.02987), (-0.08931, -0.7425, 0.02943), (-0.08677, -0.8495, 0.029), (-0.08081, -0.9565, 0.02855), (-0.07567, -0.9565, 0.00875), (-0.08116, -0.8495, 0.008855), (-0.08345, -0.7425, 0.008982), (-0.08561, -0.6355, 0.009124), (-0.08749, -0.5286, 0.00927), (-0.08889, -0.42, 0.009405), (-0.08893, -0.2945, 0.009508), (-0.08751, -0.153, 0.00955), (-0.08486, 0.0, 0.009473), (-0.08114, 0.1559, 0.009256), (-0.0769, 0.314, 0.008945), (-0.0726, 0.4692, 0.008611), (-0.06726, 0.6183, 0.008325), (-0.06254, 0.7587, 0.008087), (-0.05773, 0.8881, 0.007945), (-0.0532, 1.005, 0.008019), (-0.04887, 1.109, 0.007942), (-0.04398, 1.199, 0.008033), (-0.0507, 1.109, 0.03419), (-0.04526, 1.199, 0.03109), (-0.06088, 0.888, 0.04006), (-0.05733, -0.9565, 0.001346), (-0.06135, -0.8495, 0.001371), (-0.06306, -0.7425, 0.001396), (-0.06468, -0.6355, 0.001422), (-0.0661, -0.5286, 0.001446), (-0.06715, -0.4199, 0.001466), (-0.06719, -0.2943, 0.001479), (-0.06616, -0.1528, 0.001481), (-0.0642, 0.0, 0.001464), (-0.06144, 0.1562, 0.001422), (-0.05826, 0.3143, 0.001355), (-0.05506, 0.4695, 0.001264), (-0.0512, 0.6186, 0.001157), (-0.04788, 0.7589, 0.001097), (-0.04459, 0.8883, 0.001246), (-0.04156, 1.005, 0.001646), (-0.0387, 1.109, 0.001624), (-0.03545, 1.199, 0.001624), (-0.03168, 1.277, 0.001623), (-0.0278, 1.355, 0.001578), (-0.02233, 1.432, 0.001384), (0.0, 1.199, 0.06692), (0.0, 0.7592, 0.1027), (0.0, 0.4699, 0.1193), (0.0, 0.3147, 0.1263), (0.0, -0.2942, 0.1347), (0.0, -0.4199, 0.1333), (0.0, -0.7425, 0.1267), (0.0, -0.8495, 0.1239), (-0.0284, -0.9565, 0.0001284), (-0.03053, -0.8495, 0.0001335), (-0.03143, -0.7425, 0.0001389), (-0.03229, -0.6355, 0.0001442), (-0.03303, -0.5286, 0.0001491), (-0.03358, -0.4199, 0.0001532), (-0.0336, -0.2942, 0.000156), (-0.03306, -0.1527, 0.0001564), (-0.03203, 0.0, 0.0001528), (-0.03057, 0.1564, 0.0001441), (-0.02889, 0.3145, 0.0001302), (-0.02716, 0.4698, 0.0001115), (-0.025, 0.6189, 8.925e-05), (-0.02311, 0.7591, 7.678e-05), (-0.02134, 0.8885, 0.0001076), (-0.01985, 1.005, 0.0001905), (-0.01855, 1.109, 0.0001859), (-0.01714, 1.199, 0.0001859), (-0.01552, 1.277, 0.0001857), (-0.01395, 1.355, 0.0001764), (-0.01196, 1.432, 0.0001338), (-0.05572, 1.005, 0.03708), (-0.03237, 1.354, 0.006709), (-0.03917, 1.277, 0.02764), (-0.02596, 1.432, 0.005975), (-0.03841, 1.277, 0.007398), (-0.04842, 0.7589, 0.0885), (-0.05221, 0.6186, 0.0953), (-0.05647, 0.4695, 0.1025), (-0.05987, 0.3143, 0.1084), (-0.06317, 0.1562, 0.1126), (-0.06603, 0.0, 0.1151), (-0.06804, -0.1529, 0.1158), (-0.06911, -0.2943, 0.1153), (-0.06906, -0.4199, 0.1141), (-0.06798, -0.5286, 0.1126), (-0.06652, -0.6355, 0.1108), (-0.06485, -0.7425, 0.1088), (-0.06307, -0.8495, 0.1068), (-0.05885, -0.9565, 0.1032), (0.0, -0.6355, -0.0001893), (0.0, -0.1526, -0.0001893), (0.0, 0.0, -0.0001893), (0.0, 0.4699, -0.0001893), (0.0, 1.109, -0.0001893), (0.0, 1.355, -0.0001893), (0.0, 1.432, -0.0001893), (-0.005841, 1.484, 0.03053), (-0.009738, 1.484, 0.0298), (-0.01628, 1.484, 0.02335), (-0.01922, 1.484, 0.01041), (-0.01862, 1.484, 0.005148), (-0.01581, 1.484, 0.001147), (0.0, 1.484, 0.03087), (-0.009649, 1.484, 8.714e-05), (-0.01447, 1.484, 0.02664), (-0.007415, 1.513, -3.85e-05), (-0.009953, 1.513, 0.01404), (0.0, 1.513, 0.01631), (-0.01106, 1.513, 0.002685), (-0.01193, 1.513, 0.005711), (-0.009533, 1.513, 0.0006661), (-0.01085, 1.513, 0.0123), (-0.004725, 1.513, 0.01623), (-0.007403, 1.513, 0.0158), (-0.06656, -1.135, 0.04477), (-0.07333, -1.063, 0.04804), (-0.08091, -0.9565, 0.05031), (-0.08678, -0.8495, 0.05143), (-0.08928, -0.7425, 0.05229), (-0.09162, -0.6355, 0.05315), (-0.09366, -0.5286, 0.05394), (-0.09517, -0.42, 0.05463), (-0.09521, -0.2945, 0.05516), (-0.09367, -0.1531, 0.05541), (-0.0908, 0.0, 0.05508), (-0.08678, 0.1558, 0.05399), (-0.08217, 0.3139, 0.05212), (-0.07746, 0.4691, 0.04952), (-0.07157, 0.6182, 0.04638), (-0.06632, 0.7586, 0.04321), (-0.02821, 1.354, 0.03847), (-0.04777, 1.109, 0.04666), (-0.04262, 1.199, 0.04209), (-0.03705, 1.277, 0.03718), (-0.05282, 1.005, 0.05115), (-0.03286, 1.354, 0.02407), (-0.02561, 1.432, 0.01972), (-0.01863, 1.484, 0.01523), (-0.01197, 1.513, 0.008002), (-0.07693, -0.9565, 0.07137), (-0.08248, -0.8495, 0.07328), (-0.08484, -0.7425, 0.07459), (-0.08705, -0.6355, 0.07588), (-0.08897, -0.5286, 0.07707), (-0.0904, -0.42, 0.07809), (-0.09045, -0.2945, 0.07889), (-0.08902, -0.1531, 0.07925), (-0.08633, 0.0, 0.07874), (-0.08255, 0.1559, 0.07711), (-0.0782, 0.314, 0.07429), (-0.07372, 0.4692, 0.07039), (-0.06812, 0.6183, 0.06566), (-0.06311, 0.7586, 0.06101), (-0.05795, 0.8881, 0.05573), (-0.04297, 1.109, 0.0567), (-0.03832, 1.199, 0.05095), (-0.03352, 1.277, 0.04502), (-0.04781, 1.005, 0.06269), (-0.03111, 1.354, 0.03194), (-0.02425, 1.432, 0.02586), (-0.0177, 1.484, 0.01969), (-0.06319, -1.135, 0.06316), (-0.06978, -1.063, 0.06769), (-0.01153, 1.513, 0.01036), (-0.04103, -1.063, 0.1041), (-0.0374, -1.135, 0.0989), (-0.04498, -0.9565, 0.1106), (-0.0481, -0.8495, 0.115), (-0.04942, -0.7425, 0.1172), (-0.05065, -0.6355, 0.1193), (-0.05172, -0.5286, 0.1212), (-0.05252, -0.4199, 0.1229), (-0.05255, -0.2943, 0.1242), (-0.05176, -0.1527, 0.1248), (-0.05028, 0.0, 0.124), (-0.04817, 0.1563, 0.1214), (-0.04574, 0.3144, 0.1168), (-0.04323, 0.4697, 0.1105), (-0.04008, 0.6187, 0.1027), (-0.01588, 1.432, 0.03811), (-0.01222, 1.484, 0.02852), (-0.008832, 1.513, 0.01505), (-0.03992, 1.005, 0.073), (-0.02842, 1.277, 0.05206), (-0.04412, 0.8883, 0.08067), (-0.03209, 1.199, 0.05874), (-0.01933, 1.432, 0.0355), (-0.03584, 1.109, 0.06558), (-0.02421, 1.354, 0.04439), (-0.02509, 1.199, 0.06269), (-0.03089, 1.005, 0.07818), (-0.03409, 0.8884, 0.08672), (-0.02248, 1.277, 0.05573), (-0.01943, 1.355, 0.04757), (-0.01207, 1.432, 0.0399), (-0.01775, 1.199, 0.06523), (-0.02551, 0.7591, 0.09981), (-0.05485, -1.176, 0.00706), (-0.01599, -1.176, 0.0007407), (-0.03849, -1.176, 0.001605), (-0.01104, -1.176, 0.1054), (-0.02346, -1.176, 0.1031), (-0.03523, -1.176, 0.09774), (-0.04486, -1.176, 0.08948), (-0.045, -1.19, 0.08872), (-0.06973, -1.219, 0.08725), (-0.05607, -1.199, 0.08828), (-0.06099, -1.176, 0.02324), (-0.08103, -1.217, 0.06983), (-0.08662, -1.239, 0.06752), (-0.06693, -1.196, 0.07191), (-0.05455, -1.187, 0.07291), (-0.05462, -1.176, 0.07404), (-0.08891, -1.284, 0.06295), (-0.08885, -1.265, 0.06494), (-0.07233, -1.198, 0.05685), (-0.09039, -1.265, 0.04935), (-0.06059, -1.176, 0.05909), (-0.08371, -1.219, 0.05364), (-0.08908, -1.284, 0.04788), (-0.08841, -1.24, 0.0514), (-0.06006, -1.187, 0.05793), (-0.07303, -1.204, 0.03869), (-0.06262, -1.176, 0.04122), (-0.06214, -1.192, 0.03979), (-0.08234, -1.228, 0.03663), (-0.02215, -1.469, 0.05852), (-0.01858, -1.471, 0.06129), (-0.0234, -1.466, 0.06184), (-0.01983, -1.467, 0.0646), (-0.02011, -1.47, 0.05922), (-0.02351, -1.467, 0.05961), (-0.02187, -1.466, 0.0639), (-0.01847, -1.469, 0.06351), (-0.02324, -1.468, 0.06048), (-0.02316, -1.467, 0.06202), (-0.02088, -1.47, 0.06021), (-0.01983, -1.47, 0.06164), (-0.0221, -1.467, 0.06345), (-0.02069, -1.468, 0.06393), (-0.01975, -1.469, 0.06318), (-0.0223, -1.469, 0.05973), (-0.02245, -1.468, 0.06051), (-0.0224, -1.467, 0.06146), (-0.021, -1.469, 0.06034), (-0.02035, -1.469, 0.06123), (-0.02175, -1.467, 0.06234), (-0.02088, -1.468, 0.06264), (-0.0203, -1.469, 0.06218), (-0.02187, -1.468, 0.06005), (-0.02113, -1.468, 0.06134), (0.0, -1.342, 0.1013), (0.0, -1.383, 0.009606), (0.0, -1.383, 0.09492), (0.0, -1.475, 0.06686), (0.0, -1.414, 0.01363), (0.0, -1.243, 0.1138), (0.0, -1.284, 0.1112), (0.0, -1.431, 0.08454), (0.0, -1.433, 0.01657), (0.0, -1.477, 0.05589), (0.0, -1.474, 0.04406), (0.0, -1.363, 0.008106), (-0.007718, -1.455, 0.02707), (0.0, -1.322, 0.005184), (0.0, -1.326, 0.1041), (0.0, -1.21, 0.1098), (0.0, -1.47, 0.0709), (-0.04149, -1.414, 0.02322), (0.0, -1.455, 0.02924), (-0.03609, -1.432, 0.02353), (-0.07118, -1.322, 0.0222), (-0.07792, -1.284, 0.02228), (-0.06476, -1.342, 0.02463), (-0.06794, -1.322, 0.01928), (-0.06167, -1.342, 0.02243), (-0.02683, -1.445, 0.02443), (-0.07842, -1.254, 0.02365), (0.0, -1.265, 0.1129), (0.0, -1.476, 0.05015), (-0.07238, -1.303, 0.01881), (0.0, -1.303, 0.004323), (0.0, -1.303, 0.1074), (-0.07522, -1.303, 0.02152), (-0.007837, -1.45, 0.02508), (-0.04624, -1.384, 0.02461), (-0.01732, -1.447, 0.02415), (0.0, -1.258, 0.002047), (0.0, -1.135, -0.0001893), (0.0, -1.063, -0.0001893), (0.0, 1.432, 0.04137), (0.0, 1.355, 0.05134), (0.0, 1.277, 0.05981), (0.0, 1.109, 0.07473), (0.0, 1.006, 0.08338), (0.0, 0.8886, 0.09297), (0.0, 0.619, 0.1108), (0.0, 0.1565, 0.1314), (0.0, 0.0, 0.1344), (0.0, -0.1526, 0.1354), (0.0, -0.5286, 0.1313), (0.0, -0.6355, 0.1291), (0.0, -0.9565, 0.1181), (0.0, -0.9565, -0.0001893), (0.0, -0.8495, -0.0001893), (0.0, -0.7425, -0.0001893), (0.0, -0.5286, -0.0001893), (0.0, -0.4199, -0.0001893), (0.0, -0.2942, -0.0001893), (0.0, 0.1565, -0.0001893), (0.0, 0.3147, -0.0001893), (0.0, 0.619, -0.0001893), (0.0, 0.7592, -0.0001893), (0.0, 0.8886, -0.0001893), (0.0, 1.006, -0.0001893), (0.0, 1.199, -0.0001893), (0.0, 1.277, -0.0001893), (0.0, 1.519, 0.006962), (0.0, 1.484, -0.0001893), (0.0, 1.513, -0.0001893), (0.0, -1.176, 0.001024), (0.0, -1.176, 0.106), (-0.07372, -1.284, 0.0209), (-0.07794, -1.255, 0.02388), (-0.07634, -1.265, 0.02267), (-0.07071, -1.303, 0.02016), (-0.06647, -1.322, 0.02074), (-0.06012, -1.342, 0.02353), (-0.05146, -1.364, 0.02517), (-0.04388, -1.384, 0.02566), (-0.04063, -1.399, 0.02372), (-0.03791, -1.414, 0.02253), (-0.03223, -1.431, 0.02288), (-0.02464, -1.441, 0.02367), (-0.01618, -1.448, 0.02463), (-0.007366, -1.451, 0.02607), (0.0, -1.451, 0.02739), (-0.05034, -1.363, 0.0786), (-0.0534, -1.365, 0.0608), (-0.04791, -1.373, 0.07041), (-0.05528, -1.356, 0.06958), (-0.05283, -1.357, 0.07558), (-0.05012, -1.371, 0.0638), (-0.04827, -1.37, 0.07631), (-0.05547, -1.359, 0.06344), (-0.0508, -1.364, 0.0697)], [], [(30, 534, 533, 74), (15, 126, 13, 199), (133, 131, 202, 137), (186, 98, 101, 183), (258, 544, 549, 493), (191, 207, 209, 185), (198, 252, 96, 29), (144, 242, 234, 227), (103, 102, 9, 193), (150, 648, 814, 176), (649, 228, 118, 637), (232, 20, 10, 224), (179, 100, 99, 178), (250, 104, 96, 252), (134, 128, 15, 65), (142, 105, 50, 120), (179, 187, 97, 100), (31, 34, 184, 192), (145, 633, 648, 150), (75, 2, 12, 81), (169, 221, 222, 167), (170, 220, 25, 168), (166, 223, 221, 169), (493, 549, 555, 446), (167, 222, 220, 170), (251, 253, 6, 85), (57, 541, 540, 537), (210, 215, 201, 67), (66, 172, 205, 213), (3, 204, 114, 143), (180, 44, 188, 189), (52, 226, 224, 10), (158, 530, 531, 73), (110, 0, 98, 186), (60, 27, 87, 70), (216, 149, 41, 210), (38, 250, 252, 84), (164, 152, 99, 100), (143, 114, 43, 140), (183, 101, 35, 181), (27, 21, 129, 87), (207, 190, 177, 209), (133, 137, 554, 557), (20, 56, 52, 10), (8, 51, 56, 20), (168, 171, 226, 52), (13, 157, 39, 199), (193, 9, 28, 23), (84, 24, 59, 12), (28, 9, 19, 62), (64, 217, 211, 68), (1, 58, 156, 57), (88, 1, 72, 91), (39, 67, 201, 199), (104, 103, 193, 96), (64, 82, 70, 92), (148, 155, 67, 39), (42, 124, 34, 185), (48, 194, 114, 204), (82, 64, 68, 40), (81, 12, 59, 77), (256, 446, 555, 539), (74, 90, 89, 30), (543, 544, 535, 536), (60, 14, 79, 78), (21, 76, 80, 26), (14, 2, 75, 79), (26, 80, 77, 59), (83, 82, 40, 32), (2, 83, 84, 12), (21, 26, 85, 129), (83, 32, 38, 84), (82, 14, 60, 70), (172, 174, 53, 69), (26, 59, 24, 85), (203, 18, 117, 231), (258, 255, 535, 544), (556, 554, 137, 138), (72, 89, 90, 91), (556, 138, 539, 555), (58, 1, 88, 124), (74, 533, 532, 159), (153, 164, 100, 97), (86, 0, 99, 152), (160, 153, 97, 190), (134, 65, 212, 219), (96, 193, 23, 29), (205, 208, 54, 551), (70, 87, 66, 92), (2, 14, 82, 83), (11, 95, 93, 37), (19, 94, 95, 11), (192, 74, 159, 141), (9, 102, 94, 19), (181, 35, 44, 180), (99, 0, 110, 178), (223, 166, 253, 251), (123, 107, 182, 136), (172, 69, 208, 205), (58, 17, 61, 156), (87, 129, 4, 174), (201, 215, 212, 65), (139, 71, 204, 3), (130, 111, 113, 127), (114, 194, 203, 43), (115, 55, 51, 8), (36, 165, 232, 228), (8, 20, 232, 165), (634, 144, 227, 764), (127, 135, 117, 18), (60, 78, 225, 27), (120, 50, 55, 115), (142, 132, 49, 229), (245, 229, 49, 246), (17, 58, 124, 42), (47, 5, 107, 123), (69, 53, 125, 122), (148, 39, 157, 244), (155, 216, 210, 67), (13, 126, 230, 240), (7, 130, 127, 18), (109, 33, 242, 144), (242, 117, 135, 234), (113, 116, 135, 127), (195, 138, 137, 202), (106, 133, 123, 136), (236, 195, 202, 238), (44, 150, 176, 188), (171, 175, 45, 226), (35, 145, 150, 44), (63, 154, 151, 46), (73, 195, 236, 239), (866, 109, 144, 634), (248, 247, 130, 7), (439, 1307, 445, 513), (37, 146, 154, 63), (48, 204, 71, 240), (191, 185, 34, 31), (187, 177, 190, 97), (5, 54, 119, 107), (191, 147, 218, 207), (93, 162, 146, 37), (101, 163, 145, 35), (98, 161, 163, 101), (748, 36, 228, 649), (251, 198, 29, 223), (55, 169, 167, 51), (56, 170, 168, 52), (250, 110, 186, 104), (50, 166, 169, 55), (51, 167, 170, 56), (92, 66, 213, 214), (545, 213, 205, 551), (25, 46, 171, 168), (235, 158, 73, 239), (66, 87, 174, 172), (112, 243, 230, 126), (46, 151, 175, 171), (32, 179, 178, 38), (32, 40, 187, 179), (69, 122, 206, 208), (103, 183, 181, 102), (40, 68, 177, 187), (188, 176, 162, 93), (189, 188, 93, 95), (94, 180, 189, 95), (184, 88, 91, 90), (104, 186, 183, 103), (197, 236, 238, 16), (102, 181, 180, 94), (124, 88, 184, 34), (84, 252, 198, 24), (192, 184, 90, 74), (31, 192, 141, 200), (157, 13, 240, 71), (228, 232, 224, 118), (194, 7, 18, 203), (191, 31, 200, 147), (41, 239, 236, 197), (199, 201, 65, 15), (53, 196, 245, 125), (238, 237, 121, 16), (121, 219, 212, 16), (215, 197, 16, 212), (5, 47, 552, 548), (22, 108, 121, 237), (217, 17, 42, 211), (210, 41, 197, 215), (17, 217, 214, 61), (207, 218, 160, 190), (68, 211, 209, 177), (54, 208, 206, 119), (211, 42, 185, 209), (64, 92, 214, 217), (161, 98, 0, 86), (161, 86, 809, 630), (62, 19, 564, 560), (223, 29, 23, 221), (229, 241, 105, 142), (222, 28, 62, 220), (221, 23, 28, 222), (85, 24, 198, 251), (225, 76, 21, 27), (45, 118, 224, 226), (43, 203, 231, 33), (231, 117, 242, 33), (140, 43, 33, 109), (196, 241, 229, 245), (4, 129, 85, 6), (240, 230, 248, 48), (241, 6, 253, 105), (149, 235, 239, 41), (131, 237, 238, 202), (128, 112, 126, 15), (196, 4, 6, 241), (244, 157, 71, 139), (174, 4, 196, 53), (50, 105, 253, 166), (247, 249, 111, 130), (48, 248, 7, 194), (230, 243, 247, 248), (178, 110, 250, 38), (446, 256, 266, 447), (255, 258, 265, 262), (496, 262, 429, 498), (265, 326, 429, 262), (497, 255, 262, 496), (261, 260, 269, 267), (901, 259, 264, 903), (494, 471, 326, 265), (257, 261, 267, 268), (256, 257, 268, 266), (259, 254, 263, 264), (468, 327, 433, 469), (327, 414, 434, 433), (388, 389, 414, 412), (409, 410, 389, 388), (484, 461, 368, 485), (1084, 1085, 410, 409), (264, 263, 291, 290), (290, 291, 292, 289), (289, 292, 293, 288), (288, 293, 294, 287), (287, 294, 295, 286), (286, 295, 296, 285), (285, 296, 297, 284), (284, 297, 298, 283), (283, 298, 299, 282), (282, 299, 300, 281), (281, 300, 301, 280), (280, 301, 302, 279), (279, 302, 303, 278), (277, 528, 305, 276), (524, 525, 309, 307), (522, 304, 310, 308), (523, 522, 308, 305), (306, 416, 516, 523), (511, 526, 309, 525), (430, 431, 445, 444), (448, 347, 346, 449), (449, 346, 345, 450), (450, 345, 344, 451), (451, 344, 343, 452), (452, 343, 342, 453), (453, 342, 341, 454), (454, 341, 340, 455), (455, 340, 339, 456), (456, 339, 338, 457), (457, 338, 337, 458), (458, 337, 336, 459), (459, 336, 335, 460), (460, 335, 334, 461), (368, 333, 332, 411), (411, 332, 331, 366), (366, 331, 330, 367), (367, 330, 329, 413), (413, 329, 328, 467), (490, 462, 488, 465), (266, 268, 348, 347), (347, 348, 349, 346), (346, 349, 350, 345), (345, 350, 351, 344), (344, 351, 352, 343), (343, 352, 353, 342), (342, 353, 354, 341), (341, 354, 355, 340), (340, 355, 356, 339), (339, 356, 357, 338), (338, 357, 358, 337), (337, 358, 359, 336), (336, 359, 360, 335), (335, 360, 361, 334), (334, 361, 362, 333), (333, 362, 363, 332), (332, 363, 364, 331), (331, 364, 365, 330), (415, 387, 388, 412), (466, 411, 366, 463), (433, 434, 440, 441), (268, 267, 369, 348), (348, 369, 370, 349), (349, 370, 371, 350), (350, 371, 372, 351), (351, 372, 373, 352), (352, 373, 374, 353), (353, 374, 375, 354), (354, 375, 376, 355), (355, 376, 377, 356), (356, 377, 378, 357), (357, 378, 379, 358), (358, 379, 380, 359), (359, 380, 381, 360), (360, 381, 382, 361), (361, 382, 383, 362), (362, 383, 384, 363), (363, 384, 385, 364), (364, 385, 386, 365), (516, 312, 489, 514), (412, 414, 327, 328), (434, 435, 442, 440), (1038, 289, 288, 1037), (1036, 285, 284, 1035), (1034, 280, 279, 1033), (1092, 430, 444, 1097), (267, 269, 390, 369), (369, 390, 391, 370), (370, 391, 392, 371), (371, 392, 393, 372), (372, 393, 394, 373), (373, 394, 395, 374), (374, 395, 396, 375), (375, 396, 397, 376), (376, 397, 398, 377), (377, 398, 399, 378), (378, 399, 400, 379), (379, 400, 401, 380), (380, 401, 402, 381), (381, 402, 403, 382), (382, 403, 404, 383), (383, 404, 405, 384), (384, 405, 406, 385), (385, 406, 407, 386), (386, 407, 408, 387), (387, 408, 409, 388), (435, 436, 438, 442), (429, 326, 325, 428), (428, 325, 324, 427), (427, 324, 323, 426), (426, 323, 322, 425), (425, 322, 321, 424), (424, 321, 320, 423), (423, 320, 319, 422), (422, 319, 318, 421), (421, 318, 317, 420), (420, 317, 316, 419), (419, 316, 315, 418), (418, 315, 314, 417), (417, 314, 313, 416), (518, 311, 432, 437), (312, 516, 416, 313), (397, 1080, 1081, 398), (437, 432, 443, 439), (511, 512, 431, 526), (498, 429, 428, 499), (499, 428, 427, 500), (500, 427, 426, 501), (501, 426, 425, 502), (502, 425, 424, 503), (503, 424, 423, 504), (504, 423, 422, 505), (505, 422, 421, 506), (506, 421, 420, 507), (507, 420, 419, 508), (508, 419, 418, 509), (509, 418, 417, 510), (510, 417, 416, 306), (464, 367, 413, 465), (463, 366, 367, 464), (465, 413, 467, 490), (365, 386, 387, 415), (333, 368, 461, 334), (304, 521, 527, 310), (329, 415, 412, 328), (414, 389, 435, 434), (389, 410, 436, 435), (512, 437, 439, 513), (469, 433, 441, 470), (330, 365, 415, 329), (493, 446, 447, 494), (266, 347, 448, 447), (491, 468, 469, 492), (471, 448, 449, 472), (472, 449, 450, 473), (473, 450, 451, 474), (474, 451, 452, 475), (475, 452, 453, 476), (476, 453, 454, 477), (477, 454, 455, 478), (478, 455, 456, 479), (479, 456, 457, 480), (480, 457, 458, 481), (481, 458, 459, 482), (482, 459, 460, 483), (483, 460, 461, 484), (311, 462, 490, 491), (411, 466, 485, 368), (486, 463, 464, 487), (489, 466, 463, 486), (466, 489, 312, 485), (487, 464, 465, 488), (327, 468, 467, 328), (492, 469, 470, 495), (447, 448, 471, 494), (468, 491, 490, 467), (258, 493, 494, 265), (311, 491, 492, 432), (326, 471, 472, 325), (325, 472, 473, 324), (324, 473, 474, 323), (323, 474, 475, 322), (322, 475, 476, 321), (321, 476, 477, 320), (320, 477, 478, 319), (319, 478, 479, 318), (318, 479, 480, 317), (317, 480, 481, 316), (316, 481, 482, 315), (315, 482, 483, 314), (314, 483, 484, 313), (313, 484, 485, 312), (519, 486, 487, 517), (311, 518, 520, 462), (514, 489, 486, 519), (517, 487, 488, 515), (488, 462, 520, 515), (432, 492, 495, 443), (263, 496, 498, 291), (254, 497, 496, 263), (291, 498, 499, 292), (292, 499, 500, 293), (293, 500, 501, 294), (294, 501, 502, 295), (295, 502, 503, 296), (296, 503, 504, 297), (297, 504, 505, 298), (298, 505, 506, 299), (299, 506, 507, 300), (300, 507, 508, 301), (301, 508, 509, 302), (302, 509, 510, 303), (528, 306, 523, 305), (514, 522, 523, 516), (520, 525, 524, 515), (431, 512, 513, 445), (519, 304, 522, 514), (511, 525, 520, 518), (517, 521, 304, 519), (511, 518, 437, 512), (515, 524, 521, 517), (303, 510, 306, 528), (272, 307, 309, 271), (275, 308, 310, 274), (270, 526, 431, 430), (526, 270, 271, 309), (274, 310, 527, 273), (273, 527, 307, 272), (276, 305, 308, 275), (521, 524, 307, 527), (303, 528, 277, 278), (533, 534, 497, 254), (73, 531, 529, 195), (539, 138, 195, 529), (529, 531, 261, 257), (533, 254, 259, 532), (540, 542, 538, 537), (530, 260, 261, 531), (542, 543, 536, 538), (1, 57, 537, 72), (536, 535, 534, 30), (89, 538, 536, 30), (72, 537, 538, 89), (529, 257, 256, 539), (156, 61, 545, 546), (61, 214, 213, 545), (57, 156, 546, 541), (541, 552, 550, 540), (551, 548, 546, 545), (541, 546, 548, 552), (542, 547, 553, 543), (540, 550, 547, 542), (255, 497, 534, 535), (543, 553, 549, 544), (547, 550, 557, 554), (552, 47, 557, 550), (47, 123, 133, 557), (553, 556, 555, 549), (548, 551, 54, 5), (553, 547, 554, 556), (220, 62, 560, 563), (37, 63, 559, 565), (19, 11, 561, 564), (559, 63, 46, 562), (11, 37, 565, 561), (568, 573, 581, 576), (562, 46, 25, 558), (25, 220, 563, 558), (567, 566, 563, 560), (568, 569, 559, 562), (571, 570, 564, 561), (570, 567, 560, 564), (569, 572, 565, 559), (572, 571, 561, 565), (566, 573, 558, 563), (573, 568, 562, 558), (573, 566, 574, 581), (571, 572, 580, 579), (572, 569, 577, 580), (567, 570, 578, 575), (570, 571, 579, 578), (569, 568, 576, 577), (566, 567, 575, 574), (574, 575, 582, 581), (580, 577, 582, 579), (577, 576, 581, 582), (578, 579, 582, 575), (158, 235, 1277, 703), (1255, 160, 218, 1272), (154, 689, 1250, 151), (1252, 244, 139, 1242), (86, 152, 1243, 809), (583, 36, 748, 1259), (146, 1244, 689, 154), (22, 237, 131, 592), (1247, 147, 200, 1268), (141, 159, 1256, 1246), (147, 1247, 1272, 218), (162, 1257, 1244, 146), (163, 1248, 633, 145), (161, 630, 1248, 163), (584, 120, 115, 585), (591, 585, 115, 8), (122, 125, 588, 586), (139, 3, 887, 1242), (234, 135, 116, 597), (233, 591, 8, 165), (122, 586, 594, 206), (125, 245, 246, 588), (589, 590, 128, 134), (243, 596, 249, 247), (593, 589, 134, 219), (887, 3, 143, 1245), (1251, 45, 175, 1269), (703, 1310, 530, 158), (590, 173, 112, 128), (1271, 645, 149, 216), (624, 1243, 152, 164), (1245, 143, 140, 1249), (641, 1254, 155, 148), (1241, 624, 164, 153), (1255, 1241, 153, 160), (1268, 200, 141, 1246), (764, 227, 595, 747), (151, 1250, 1269, 175), (176, 814, 1257, 162), (107, 119, 587, 182), (641, 148, 244, 1252), (1254, 1271, 216, 155), (592, 131, 133, 106), (108, 593, 219, 121), (119, 206, 594, 587), (637, 118, 45, 1251), (1249, 140, 109, 866), (36, 583, 233, 165), (227, 234, 597, 595), (1277, 235, 149, 645), (173, 596, 243, 112), (132, 142, 120, 584), (260, 1278, 1279, 269), (270, 1280, 1281, 271), (903, 264, 290, 1292), (1292, 290, 289, 1038), (1037, 288, 287, 1291), (1291, 287, 286, 1290), (1290, 286, 285, 1036), (1035, 284, 283, 1289), (1289, 283, 282, 1288), (1288, 282, 281, 1287), (1287, 281, 280, 1034), (1033, 279, 278, 1286), (1286, 278, 277, 1032), (1032, 277, 276, 1285), (1285, 276, 275, 1284), (1284, 275, 274, 1283), (1283, 274, 273, 1031), (1031, 273, 272, 1282), (1282, 272, 271, 1281), (269, 1279, 1293, 390), (390, 1293, 1294, 391), (391, 1294, 1295, 392), (392, 1295, 1079, 393), (393, 1079, 1296, 394), (394, 1296, 1297, 395), (395, 1297, 1298, 396), (396, 1298, 1080, 397), (398, 1081, 1299, 399), (399, 1299, 1300, 400), (400, 1300, 1082, 401), (401, 1082, 1301, 402), (402, 1301, 1302, 403), (403, 1302, 1303, 404), (404, 1303, 1304, 405), (405, 1304, 1083, 406), (406, 1083, 1305, 407), (407, 1305, 1306, 408), (408, 1306, 1084, 409), (1307, 1097, 444, 445), (1280, 270, 430, 1092), (1307, 441, 440, 442), (410, 1085, 1308, 436), (441, 1307, 495, 470), (443, 495, 1307, 439), (438, 1309, 1307, 442), (436, 1308, 1309, 438), (1311, 532, 259, 901), (1310, 1278, 260, 530), (159, 532, 1311, 1256), (106, 136, 599, 592), (599, 600, 22, 592), (598, 600, 182, 587), (598, 601, 593, 108), (602, 601, 594, 586), (602, 603, 590, 589), (603, 604, 173, 590), (605, 596, 173, 604), (605, 606, 249, 596), (607, 606, 132, 584), (607, 584, 585, 608), (608, 585, 591, 609), (609, 610, 597, 116), (611, 610, 233, 583), (1326, 747, 595, 611), (1259, 1326, 611, 583), (595, 597, 610, 611), (591, 233, 610, 609), (113, 608, 609, 116), (111, 607, 608, 113), (111, 249, 606, 607), (49, 132, 606, 605), (49, 605, 604, 246), (588, 246, 604, 603), (586, 588, 603, 602), (589, 593, 601, 602), (587, 594, 601, 598), (108, 22, 600, 598), (136, 182, 600, 599), (77, 80, 617, 614), (81, 77, 614, 618), (75, 81, 618, 612), (76, 225, 619, 613), (79, 75, 612, 616), (225, 78, 615, 619), (80, 76, 613, 617), (78, 79, 616, 615), (617, 613, 620, 614), (612, 618, 614, 620), (615, 616, 612, 620), (613, 619, 615, 620), (660, 706, 1191, 1192), (642, 836, 639, 760), (768, 772, 839, 766), (823, 820, 733, 730), (897, 1151, 1207, 1202), (828, 822, 846, 844), (835, 659, 728, 891), (779, 864, 872, 880), (735, 830, 632, 734), (785, 812, 814, 648), (649, 637, 752, 865), (870, 861, 635, 650), (816, 815, 731, 732), (889, 891, 728, 736), (769, 696, 642, 762), (777, 754, 680, 737), (816, 732, 729, 824), (661, 829, 821, 664), (780, 785, 648, 633), (707, 713, 638, 623), (804, 802, 859, 858), (805, 803, 655, 857), (801, 804, 858, 860), (1151, 1104, 1213, 1207), (802, 805, 857, 859), (890, 717, 628, 892), (687, 1195, 1198, 1199), (847, 698, 838, 852), (697, 850, 842, 807), (625, 778, 746, 841), (817, 826, 825, 674), (682, 635, 861, 863), (793, 705, 1189, 1188), (742, 823, 730, 621), (691, 701, 719, 657), (853, 847, 671, 784), (668, 716, 891, 889), (799, 732, 731, 787), (778, 775, 673, 746), (820, 818, 665, 733), (657, 719, 763, 651), (844, 846, 813, 827), (768, 1215, 1212, 772), (650, 635, 682, 686), (631, 650, 686, 681), (803, 682, 863, 806), (639, 836, 669, 792), (830, 653, 658, 632), (716, 638, 690, 654), (658, 693, 647, 632), (695, 699, 848, 854), (622, 687, 791, 688), (720, 723, 704, 622), (669, 836, 838, 698), (736, 728, 830, 735), (695, 724, 701, 714), (783, 669, 698, 790), (672, 822, 664, 758), (678, 841, 746, 831), (714, 670, 699, 695), (713, 709, 690, 638), (895, 1197, 1213, 1104), (706, 660, 721, 722), (1201, 1194, 1193, 1202), (691, 710, 711, 640), (651, 656, 712, 708), (640, 711, 707, 623), (656, 690, 709, 712), (715, 662, 670, 714), (623, 638, 716, 715), (651, 763, 717, 656), (715, 716, 668, 662), (714, 701, 691, 640), (807, 700, 683, 810), (656, 717, 654, 690), (840, 869, 751, 646), (897, 1202, 1193, 894), (1214, 773, 772, 1212), (704, 723, 722, 721), (1214, 1213, 1197, 773), (688, 758, 720, 622), (706, 794, 1190, 1191), (788, 729, 732, 799), (718, 787, 731, 621), (795, 827, 729, 788), (769, 856, 849, 696), (728, 659, 653, 830), (842, 1209, 684, 845), (701, 724, 697, 719), (623, 715, 714, 640), (636, 667, 725, 727), (647, 636, 727, 726), (829, 776, 794, 706), (632, 647, 726, 734), (818, 817, 674, 665), (731, 815, 742, 621), (860, 890, 892, 801), (757, 771, 819, 739), (807, 842, 845, 700), (688, 791, 692, 644), (719, 810, 626, 763), (838, 696, 849, 852), (774, 625, 841, 702), (765, 761, 745, 743), (746, 673, 840, 831), (749, 631, 681, 685), (666, 865, 870, 800), (631, 800, 870, 650), (634, 764, 864, 779), (761, 646, 751, 770), (691, 657, 862, 710), (754, 749, 685, 680), (777, 867, 679, 767), (883, 884, 679, 867), (644, 672, 758, 688), (677, 757, 739, 627), (700, 756, 759, 683), (783, 882, 792, 669), (790, 698, 847, 853), (639, 878, 868, 760), (629, 646, 761, 765), (741, 779, 880, 663), (880, 872, 770, 751), (745, 761, 770, 750), (832, 839, 772, 773), (738, 771, 757, 768), (874, 876, 839, 832), (674, 825, 812, 785), (806, 863, 675, 811), (665, 674, 785, 780), (694, 676, 786, 789), (705, 877, 874, 832), (866, 634, 779, 741), (886, 629, 765, 885), (1096, 1171, 1103, 1307), (667, 694, 789, 781), (678, 878, 702, 841), (828, 661, 664, 822), (824, 729, 827, 813), (627, 739, 753, 684), (828, 844, 855, 782), (725, 667, 781, 797), (733, 665, 780, 798), (730, 733, 798, 796), (748, 649, 865, 666), (890, 860, 659, 835), (685, 681, 802, 804), (686, 682, 803, 805), (889, 736, 823, 742), (680, 685, 804, 801), (681, 686, 805, 802), (724, 851, 850, 697), (1203, 1209, 842, 850), (655, 803, 806, 676), (873, 877, 705, 793), (697, 807, 810, 719), (744, 760, 868, 881), (676, 806, 811, 786), (662, 668, 815, 816), (662, 816, 824, 670), (700, 845, 843, 756), (735, 734, 818, 820), (670, 824, 813, 699), (825, 725, 797, 812), (826, 727, 725, 825), (726, 727, 826, 817), (821, 722, 723, 720), (736, 735, 820, 823), (834, 643, 876, 874), (734, 726, 817, 818), (758, 664, 821, 720), (716, 654, 835, 891), (829, 706, 722, 821), (661, 837, 776, 829), (792, 702, 878, 639), (865, 752, 861, 870), (831, 840, 646, 629), (828, 782, 837, 661), (671, 834, 874, 877), (836, 642, 696, 838), (683, 759, 883, 833), (876, 643, 755, 875), (755, 643, 849, 856), (852, 849, 643, 834), (627, 1206, 1210, 677), (652, 875, 755, 740), (854, 848, 672, 644), (847, 852, 834, 671), (644, 692, 851, 854), (844, 827, 795, 855), (699, 813, 846, 848), (684, 753, 843, 845), (848, 846, 822, 672), (695, 854, 851, 724), (796, 718, 621, 730), (796, 630, 809, 718), (693, 1218, 1222, 647), (860, 858, 653, 659), (867, 777, 737, 879), (859, 857, 693, 658), (858, 859, 658, 653), (717, 890, 835, 654), (862, 657, 651, 708), (675, 863, 861, 752), (673, 663, 869, 840), (869, 663, 880, 751), (775, 741, 663, 673), (833, 883, 867, 879), (626, 628, 717, 763), (878, 678, 886, 868), (879, 737, 892, 628), (784, 671, 877, 873), (766, 839, 876, 875), (762, 642, 760, 744), (833, 879, 628, 626), (882, 774, 702, 792), (810, 683, 833, 626), (680, 801, 892, 737), (885, 765, 743, 888), (678, 831, 629, 886), (868, 886, 885, 881), (815, 668, 889, 742), (1104, 1105, 907, 895), (894, 902, 906, 897), (1154, 1156, 1078, 902), (906, 902, 1078, 967), (1155, 1154, 902, 894), (900, 908, 910, 899), (901, 903, 905, 898), (1152, 906, 967, 1129), (896, 909, 908, 900), (895, 907, 909, 896), (898, 905, 904, 893), (1126, 1127, 1089, 968), (968, 1089, 1090, 1063), (1029, 1061, 1063, 1030), (1058, 1029, 1030, 1059), (1142, 1143, 1009, 1119), (1084, 1058, 1059, 1085), (905, 931, 932, 904), (931, 930, 933, 932), (930, 929, 934, 933), (929, 928, 935, 934), (928, 927, 936, 935), (927, 926, 937, 936), (926, 925, 938, 937), (925, 924, 939, 938), (924, 923, 940, 939), (923, 922, 941, 940), (922, 921, 942, 941), (921, 920, 943, 942), (920, 919, 944, 943), (918, 917, 946, 1186), (1182, 948, 950, 1183), (1180, 949, 951, 945), (1181, 946, 949, 1180), (947, 1181, 1174, 1065), (1169, 1183, 950, 1184), (1086, 1102, 1103, 1087), (1106, 1107, 987, 988), (1107, 1108, 986, 987), (1108, 1109, 985, 986), (1109, 1110, 984, 985), (1110, 1111, 983, 984), (1111, 1112, 982, 983), (1112, 1113, 981, 982), (1113, 1114, 980, 981), (1114, 1115, 979, 980), (1115, 1116, 978, 979), (1116, 1117, 977, 978), (1117, 1118, 976, 977), (1118, 1119, 975, 976), (1009, 1060, 973, 974), (1060, 1007, 972, 973), (1007, 1008, 971, 972), (1008, 1062, 970, 971), (1062, 1125, 969, 970), (1148, 1123, 1146, 1120), (907, 988, 989, 909), (988, 987, 990, 989), (987, 986, 991, 990), (986, 985, 992, 991), (985, 984, 993, 992), (984, 983, 994, 993), (983, 982, 995, 994), (982, 981, 996, 995), (981, 980, 997, 996), (980, 979, 998, 997), (979, 978, 999, 998), (978, 977, 1000, 999), (977, 976, 1001, 1000), (976, 975, 1002, 1001), (975, 974, 1003, 1002), (974, 973, 1004, 1003), (973, 972, 1005, 1004), (972, 971, 1006, 1005), (1064, 1061, 1029, 1028), (1124, 1121, 1007, 1060), (1089, 1099, 1098, 1090), (909, 989, 1010, 908), (989, 990, 1011, 1010), (990, 991, 1012, 1011), (991, 992, 1013, 1012), (992, 993, 1014, 1013), (993, 994, 1015, 1014), (994, 995, 1016, 1015), (995, 996, 1017, 1016), (996, 997, 1018, 1017), (997, 998, 1019, 1018), (998, 999, 1020, 1019), (999, 1000, 1021, 1020), (1000, 1001, 1022, 1021), (1001, 1002, 1023, 1022), (1002, 1003, 1024, 1023), (1003, 1004, 1025, 1024), (1004, 1005, 1026, 1025), (1005, 1006, 1027, 1026), (1174, 1172, 1147, 953), (1061, 969, 968, 1063), (1090, 1098, 1100, 1091), (1038, 1037, 929, 930), (1036, 1035, 925, 926), (1034, 1033, 920, 921), (1092, 1097, 1102, 1086), (908, 1010, 1039, 910), (1010, 1011, 1040, 1039), (1011, 1012, 1041, 1040), (1012, 1013, 1042, 1041), (1013, 1014, 1043, 1042), (1014, 1015, 1044, 1043), (1015, 1016, 1045, 1044), (1016, 1017, 1046, 1045), (1017, 1018, 1047, 1046), (1018, 1019, 1048, 1047), (1019, 1020, 1049, 1048), (1020, 1021, 1050, 1049), (1021, 1022, 1051, 1050), (1022, 1023, 1052, 1051), (1023, 1024, 1053, 1052), (1024, 1025, 1054, 1053), (1025, 1026, 1055, 1054), (1026, 1027, 1056, 1055), (1027, 1028, 1057, 1056), (1028, 1029, 1058, 1057), (1091, 1100, 1095, 1093), (1078, 1077, 966, 967), (1077, 1076, 965, 966), (1076, 1075, 964, 965), (1075, 1074, 963, 964), (1074, 1073, 962, 963), (1073, 1072, 961, 962), (1072, 1071, 960, 961), (1071, 1070, 959, 960), (1070, 1069, 958, 959), (1069, 1068, 957, 958), (1068, 1067, 956, 957), (1067, 1066, 955, 956), (1066, 1065, 954, 955), (1176, 1094, 1088, 952), (953, 954, 1065, 1174), (1046, 1047, 1081, 1080), (1094, 1096, 1101, 1088), (1169, 1184, 1087, 1170), (1156, 1157, 1077, 1078), (1157, 1158, 1076, 1077), (1158, 1159, 1075, 1076), (1159, 1160, 1074, 1075), (1160, 1161, 1073, 1074), (1161, 1162, 1072, 1073), (1162, 1163, 1071, 1072), (1163, 1164, 1070, 1071), (1164, 1165, 1069, 1070), (1165, 1166, 1068, 1069), (1166, 1167, 1067, 1068), (1167, 1168, 1066, 1067), (1168, 947, 1065, 1066), (1122, 1123, 1062, 1008), (1121, 1122, 1008, 1007), (1123, 1148, 1125, 1062), (1006, 1064, 1028, 1027), (974, 975, 1119, 1009), (945, 951, 1185, 1179), (970, 969, 1061, 1064), (1063, 1090, 1091, 1030), (1030, 1091, 1093, 1059), (1170, 1171, 1096, 1094), (1127, 1128, 1099, 1089), (971, 970, 1064, 1006), (1151, 1152, 1105, 1104), (907, 1105, 1106, 988), (1149, 1150, 1127, 1126), (1129, 1130, 1107, 1106), (1130, 1131, 1108, 1107), (1131, 1132, 1109, 1108), (1132, 1133, 1110, 1109), (1133, 1134, 1111, 1110), (1134, 1135, 1112, 1111), (1135, 1136, 1113, 1112), (1136, 1137, 1114, 1113), (1137, 1138, 1115, 1114), (1138, 1139, 1116, 1115), (1139, 1140, 1117, 1116), (1140, 1141, 1118, 1117), (1141, 1142, 1119, 1118), (952, 1149, 1148, 1120), (1060, 1009, 1143, 1124), (1144, 1145, 1122, 1121), (1147, 1144, 1121, 1124), (1124, 1143, 953, 1147), (1145, 1146, 1123, 1122), (968, 969, 1125, 1126), (1150, 1153, 1128, 1127), (1105, 1152, 1129, 1106), (1126, 1125, 1148, 1149), (897, 906, 1152, 1151), (952, 1088, 1150, 1149), (967, 966, 1130, 1129), (966, 965, 1131, 1130), (965, 964, 1132, 1131), (964, 963, 1133, 1132), (963, 962, 1134, 1133), (962, 961, 1135, 1134), (961, 960, 1136, 1135), (960, 959, 1137, 1136), (959, 958, 1138, 1137), (958, 957, 1139, 1138), (957, 956, 1140, 1139), (956, 955, 1141, 1140), (955, 954, 1142, 1141), (954, 953, 1143, 1142), (1177, 1175, 1145, 1144), (952, 1120, 1178, 1176), (1172, 1177, 1144, 1147), (1175, 1173, 1146, 1145), (1146, 1173, 1178, 1120), (1088, 1101, 1153, 1150), (904, 932, 1156, 1154), (893, 904, 1154, 1155), (932, 933, 1157, 1156), (933, 934, 1158, 1157), (934, 935, 1159, 1158), (935, 936, 1160, 1159), (936, 937, 1161, 1160), (937, 938, 1162, 1161), (938, 939, 1163, 1162), (939, 940, 1164, 1163), (940, 941, 1165, 1164), (941, 942, 1166, 1165), (942, 943, 1167, 1166), (943, 944, 1168, 1167), (1186, 946, 1181, 947), (1172, 1174, 1181, 1180), (1178, 1173, 1182, 1183), (1087, 1103, 1171, 1170), (1177, 1172, 1180, 945), (1169, 1176, 1178, 1183), (1175, 1177, 945, 1179), (1169, 1170, 1094, 1176), (1173, 1175, 1179, 1182), (944, 1186, 947, 1168), (913, 912, 950, 948), (916, 915, 951, 949), (911, 1086, 1087, 1184), (1184, 950, 912, 911), (915, 914, 1185, 951), (914, 913, 948, 1185), (917, 916, 949, 946), (1179, 1185, 948, 1182), (944, 919, 918, 1186), (1191, 893, 1155, 1192), (705, 832, 1187, 1189), (1197, 1187, 832, 773), (1187, 896, 900, 1189), (1191, 1190, 898, 893), (1198, 1195, 1196, 1200), (1188, 1189, 900, 899), (1200, 1196, 1194, 1201), (622, 704, 1195, 687), (1194, 660, 1192, 1193), (721, 660, 1194, 1196), (704, 721, 1196, 1195), (1187, 1197, 895, 896), (791, 1204, 1203, 692), (692, 1203, 850, 851), (687, 1199, 1204, 791), (1199, 1198, 1208, 1210), (1209, 1203, 1204, 1206), (1199, 1210, 1206, 1204), (1200, 1201, 1211, 1205), (1198, 1200, 1205, 1208), (894, 1193, 1192, 1155), (1201, 1202, 1207, 1211), (1205, 1212, 1215, 1208), (1210, 1208, 1215, 677), (677, 1215, 768, 757), (1211, 1207, 1213, 1214), (1206, 627, 684, 1209), (1211, 1214, 1212, 1205), (857, 1221, 1218, 693), (667, 1223, 1217, 694), (647, 1222, 1219, 636), (1217, 1220, 676, 694), (636, 1219, 1223, 667), (1226, 1234, 1239, 1231), (1220, 1216, 655, 676), (655, 1216, 1221, 857), (1225, 1218, 1221, 1224), (1226, 1220, 1217, 1227), (1229, 1219, 1222, 1228), (1228, 1222, 1218, 1225), (1227, 1217, 1223, 1230), (1230, 1223, 1219, 1229), (1224, 1221, 1216, 1231), (1231, 1216, 1220, 1226), (1231, 1239, 1232, 1224), (1229, 1237, 1238, 1230), (1230, 1238, 1235, 1227), (1225, 1233, 1236, 1228), (1228, 1236, 1237, 1229), (1227, 1235, 1234, 1226), (1224, 1232, 1233, 1225), (1232, 1239, 1240, 1233), (1238, 1237, 1240, 1235), (1235, 1240, 1239, 1234), (1236, 1233, 1240, 1237), (793, 703, 1277, 873), (1255, 1272, 855, 795), (789, 786, 1250, 689), (1252, 1242, 774, 882), (718, 809, 1243, 787), (1253, 1259, 748, 666), (781, 789, 689, 1244), (652, 1267, 766, 875), (1247, 1268, 837, 782), (776, 1246, 1256, 794), (782, 855, 1272, 1247), (797, 781, 1244, 1257), (798, 780, 633, 1248), (796, 798, 1248, 630), (1258, 1260, 749, 754), (1266, 631, 749, 1260), (756, 1261, 1263, 759), (774, 1242, 887, 625), (872, 1276, 750, 770), (871, 800, 631, 1266), (756, 843, 1273, 1261), (759, 1263, 884, 883), (1264, 769, 762, 1265), (881, 885, 888, 1275), (1270, 856, 769, 1264), (887, 1245, 778, 625), (1251, 1269, 811, 675), (703, 793, 1188, 1310), (1265, 762, 744, 808), (1271, 853, 784, 645), (624, 799, 787, 1243), (1245, 1249, 775, 778), (641, 783, 790, 1254), (1241, 788, 799, 624), (1255, 795, 788, 1241), (1268, 1246, 776, 837), (764, 747, 1274, 864), (786, 811, 1269, 1250), (812, 797, 1257, 814), (739, 819, 1262, 753), (641, 1252, 882, 783), (1254, 790, 853, 1271), (1267, 738, 768, 766), (740, 755, 856, 1270), (753, 1262, 1273, 843), (637, 1251, 675, 752), (1249, 866, 741, 775), (666, 800, 871, 1253), (864, 1274, 1276, 872), (1277, 645, 784, 873), (808, 744, 881, 1275), (767, 1258, 754, 777), (899, 910, 1279, 1278), (911, 912, 1281, 1280), (903, 1292, 931, 905), (1292, 1038, 930, 931), (1037, 1291, 928, 929), (1291, 1290, 927, 928), (1290, 1036, 926, 927), (1035, 1289, 924, 925), (1289, 1288, 923, 924), (1288, 1287, 922, 923), (1287, 1034, 921, 922), (1033, 1286, 919, 920), (1286, 1032, 918, 919), (1032, 1285, 917, 918), (1285, 1284, 916, 917), (1284, 1283, 915, 916), (1283, 1031, 914, 915), (1031, 1282, 913, 914), (1282, 1281, 912, 913), (910, 1039, 1293, 1279), (1039, 1040, 1294, 1293), (1040, 1041, 1295, 1294), (1041, 1042, 1079, 1295), (1042, 1043, 1296, 1079), (1043, 1044, 1297, 1296), (1044, 1045, 1298, 1297), (1045, 1046, 1080, 1298), (1047, 1048, 1299, 1081), (1048, 1049, 1300, 1299), (1049, 1050, 1082, 1300), (1050, 1051, 1301, 1082), (1051, 1052, 1302, 1301), (1052, 1053, 1303, 1302), (1053, 1054, 1304, 1303), (1054, 1055, 1083, 1304), (1055, 1056, 1305, 1083), (1056, 1057, 1306, 1305), (1057, 1058, 1084, 1306), (1307, 1103, 1102, 1097), (1280, 1092, 1086, 911), (1307, 1100, 1098, 1099), (1059, 1093, 1308, 1085), (1099, 1128, 1153, 1307), (1101, 1096, 1307, 1153), (1095, 1100, 1307, 1309), (1093, 1095, 1309, 1308), (1311, 901, 898, 1190), (1310, 1188, 899, 1278), (794, 1256, 1311, 1190), (738, 1267, 1313, 771), (1313, 1267, 652, 1314), (1312, 1262, 819, 1314), (1312, 740, 1270, 1315), (1316, 1261, 1273, 1315), (1316, 1264, 1265, 1317), (1317, 1265, 808, 1318), (1319, 1318, 808, 1275), (1319, 1275, 888, 1320), (1321, 1258, 767, 1320), (1321, 1322, 1260, 1258), (1322, 1323, 1266, 1260), (1323, 750, 1276, 1324), (1325, 1253, 871, 1324), (1326, 1325, 1274, 747), (1259, 1253, 1325, 1326), (1274, 1325, 1324, 1276), (1266, 1323, 1324, 871), (745, 750, 1323, 1322), (743, 745, 1322, 1321), (743, 1321, 1320, 888), (679, 1319, 1320, 767), (679, 884, 1318, 1319), (1263, 1317, 1318, 884), (1261, 1316, 1317, 1263), (1264, 1316, 1315, 1270), (1262, 1312, 1315, 1273), (740, 1312, 1314, 652), (771, 1313, 1314, 819), (709, 1329, 1332, 712), (713, 1333, 1329, 709), (707, 1327, 1333, 713), (708, 1328, 1334, 862), (711, 1331, 1327, 707), (862, 1334, 1330, 710), (712, 1332, 1328, 708), (710, 1330, 1331, 711), (1332, 1329, 1335, 1328), (1327, 1335, 1329, 1333), (1330, 1335, 1327, 1331), (1328, 1335, 1330, 1334)])
me_python.polygons.foreach_set('use_smooth', [True] * 1334)
me_python.polygons.foreach_set('material_index', [0, 0, 0, 0, 0, 0, 0, 0, 0, 0, 0, 0, 0, 0, 0, 0, 0, 0, 0, 0, 0, 0, 0, 0, 0, 0, 0, 0, 0, 0, 0, 0, 0, 0, 0, 0, 0, 0, 0, 0, 0, 0, 0, 0, 0, 0, 0, 0, 0, 0, 0, 0, 0, 0, 0, 0, 0, 0, 0, 0, 0, 0, 0, 0, 0, 0, 0, 0, 0, 0, 0, 0, 0, 0, 0, 0, 0, 0, 0, 0, 0, 0, 0, 0, 0, 0, 0, 0, 0, 0, 0, 0, 0, 0, 0, 0, 0, 0, 0, 0, 0, 0, 0, 0, 0, 0, 0, 0, 0, 0, 0, 0, 0, 0, 0, 0, 0, 0, 0, 0, 0, 0, 0, 0, 0, 0, 0, 0, 0, 0, 0, 0, 0, 0, 0, 0, 0, 0, 0, 0, 0, 0, 0, 0, 0, 0, 0, 0, 0, 0, 0, 0, 0, 0, 0, 0, 0, 0, 0, 0, 0, 0, 0, 0, 0, 0, 0, 0, 0, 0, 0, 0, 0, 0, 0, 0, 0, 0, 0, 0, 0, 0, 0, 0, 0, 0, 0, 0, 0, 0, 0, 0, 0, 0, 0, 0, 0, 0, 0, 0, 0, 0, 0, 0, 0, 0, 0, 0, 0, 0, 0, 0, 0, 0, 0, 0, 0, 0, 0, 0, 0, 0, 0, 0, 0, 0, 0, 0, 0, 0, 0, 0, 0, 0, 0, 0, 0, 0, 0, 0, 0, 0, 0, 0, 0, 0, 0, 0, 0, 0, 0, 0, 0, 0, 0, 0, 0, 0, 0, 0, 0, 0, 0, 0, 0, 0, 0, 0, 0, 0, 0, 0, 0, 0, 0, 0, 0, 0, 0, 0, 0, 0, 0, 0, 0, 0, 0, 0, 0, 0, 0, 0, 0, 0, 0, 0, 0, 0, 0, 0, 0, 0, 0, 0, 0, 0, 0, 0, 0, 0, 0, 0, 0, 0, 0, 0, 0, 0, 0, 0, 0, 0, 0, 0, 0, 0, 0, 0, 0, 0, 0, 0, 0, 0, 0, 0, 0, 0, 0, 0, 0, 0, 0, 0, 0, 0, 0, 0, 0, 0, 0, 0, 0, 0, 0, 0, 0, 0, 0, 0, 0, 0, 0, 0, 0, 0, 0, 0, 0, 0, 0, 0, 0, 0, 0, 0, 0, 0, 0, 0, 0, 0, 0, 0, 0, 0, 0, 0, 0, 0, 0, 0, 0, 0, 0, 0, 0, 0, 0, 0, 0, 0, 0, 0, 0, 0, 0, 0, 0, 0, 0, 0, 0, 0, 0, 0, 0, 0, 0, 0, 0, 0, 0, 0, 0, 0, 0, 0, 0, 0, 0, 0, 0, 0, 0, 0, 0, 0, 0, 0, 0, 0, 0, 0, 0, 0, 0, 0, 0, 0, 0, 0, 0, 0, 0, 0, 0, 0, 0, 0, 0, 0, 0, 0, 0, 0, 0, 0, 0, 0, 0, 0, 0, 0, 0, 0, 0, 0, 0, 0, 0, 0, 0, 0, 0, 0, 0, 0, 0, 0, 0, 0, 0, 0, 0, 0, 0, 0, 0, 0, 0, 0, 0, 0, 0, 0, 0, 0, 0, 0, 0, 0, 0, 0, 0, 0, 0, 0, 0, 0, 0, 0, 0, 0, 0, 0, 0, 0, 0, 0, 0, 0, 0, 0, 0, 0, 0, 0, 0, 0, 0, 0, 0, 0, 0, 0, 0, 0, 0, 0, 0, 0, 0, 0, 0, 0, 0, 0, 0, 0, 0, 0, 0, 0, 0, 0, 0, 0, 0, 0, 0, 0, 0, 0, 0, 0, 0, 0, 0, 0, 0, 0, 0, 0, 0, 0, 0, 0, 0, 0, 0, 0, 0, 0, 0, 0, 0, 0, 0, 0, 0, 0, 0, 0, 0, 0, 0, 0, 0, 0, 0, 0, 0, 0, 0, 0, 0, 0, 0, 0, 0, 0, 0, 0, 0, 0, 1, 1, 1, 1, 1, 1, 1, 1, 1, 1, 1, 1, 1, 1, 1, 1, 1, 1, 1, 1, 1, 1, 1, 1, 1, 1, 1, 1, 1, 0, 0, 0, 0, 0, 0, 0, 0, 0, 0, 0, 0, 0, 0, 0, 0, 0, 0, 0, 0, 0, 0, 0, 0, 0, 0, 0, 0, 0, 0, 0, 0, 0, 0, 0, 0, 0, 0, 0, 0, 0, 0, 0, 0, 0, 0, 0, 0, 0, 0, 0, 0, 0, 0, 0, 0, 0, 0, 0, 0, 0, 0, 0, 0, 0, 0, 0, 0, 0, 0, 0, 0, 0, 0, 0, 0, 0, 0, 0, 0, 0, 0, 0, 0, 0, 0, 0, 0, 0, 0, 0, 0, 0, 0, 0, 0, 0, 0, 0, 0, 0, 0, 0, 0, 0, 0, 0, 0, 0, 0, 0, 0, 0, 0, 0, 0, 0, 0, 0, 0, 0, 0, 0, 0, 0, 0, 0, 0, 0, 0, 0, 0, 0, 0, 0, 0, 0, 0, 0, 0, 0, 0, 0, 0, 0, 0, 0, 0, 0, 0, 0, 0, 0, 0, 0, 0, 0, 0, 0, 0, 0, 0, 0, 0, 0, 0, 0, 0, 0, 0, 0, 0, 0, 0, 0, 0, 0, 0, 0, 0, 0, 0, 0, 0, 0, 0, 0, 0, 0, 0, 0, 0, 0, 0, 0, 0, 0, 0, 0, 0, 0, 0, 0, 0, 0, 0, 0, 0, 0, 0, 0, 0, 0, 0, 0, 0, 0, 0, 0, 0, 0, 0, 0, 0, 0, 0, 0, 0, 0, 0, 0, 0, 0, 0, 0, 0, 0, 0, 0, 0, 0, 0, 0, 0, 0, 0, 0, 0, 0, 0, 0, 0, 0, 0, 0, 0, 0, 0, 0, 0, 0, 0, 0, 0, 0, 0, 0, 0, 0, 0, 0, 0, 0, 0, 0, 0, 0, 0, 0, 0, 0, 0, 0, 0, 0, 0, 0, 0, 0, 0, 0, 0, 0, 0, 0, 0, 0, 0, 0, 0, 0, 0, 0, 0, 0, 0, 0, 0, 0, 0, 0, 0, 0, 0, 0, 0, 0, 0, 0, 0, 0, 0, 0, 0, 0, 0, 0, 0, 0, 0, 0, 0, 0, 0, 0, 0, 0, 0, 0, 0, 0, 0, 0, 0, 0, 0, 0, 0, 0, 0, 0, 0, 0, 0, 0, 0, 0, 0, 0, 0, 0, 0, 0, 0, 0, 0, 0, 0, 0, 0, 0, 0, 0, 0, 0, 0, 0, 0, 0, 0, 0, 0, 0, 0, 0, 0, 0, 0, 0, 0, 0, 0, 0, 0, 0, 0, 0, 0, 0, 0, 0, 0, 0, 0, 0, 0, 0, 0, 0, 0, 0, 0, 0, 0, 0, 0, 0, 0, 0, 0, 0, 0, 0, 0, 0, 0, 0, 0, 0, 0, 0, 0, 0, 0, 0, 0, 0, 0, 0, 0, 0, 0, 0, 0, 0, 0, 0, 0, 0, 0, 0, 0, 0, 0, 0, 0, 0, 0, 0, 0, 0, 0, 0, 0, 0, 0, 0, 0, 0, 0, 0, 0, 0, 0, 0, 0, 0, 0, 0, 0, 0, 0, 0, 0, 0, 0, 0, 0, 0, 0, 0, 0, 0, 0, 0, 0, 0, 0, 0, 0, 0, 0, 0, 0, 0, 0, 0, 0, 0, 0, 0, 0, 0, 0, 0, 0, 0, 0, 0, 0, 0, 0, 0, 0, 0, 0, 0, 0, 0, 0, 0, 0, 0, 0, 0, 0, 0, 0, 0, 0, 0, 0, 0, 0, 0, 0, 0, 0, 0, 0, 0, 0, 0, 0, 0, 0, 0, 0, 0, 0, 0, 0, 0, 0, 0, 0, 0, 0, 0, 0, 0, 0, 0, 0, 0, 0, 0, 0, 0, 0, 0, 0, 0, 0, 0, 0, 0, 0, 0, 0, 0, 0, 0, 0, 0, 0, 0, 0, 0, 0, 0, 0, 0, 0, 0, 0, 0, 0, 0, 0, 0, 0, 0, 0, 0, 0, 0, 0, 0, 0, 0, 0, 0, 0, 0, 0, 0, 0, 0, 0, 0, 0, 0, 0, 0, 0, 0, 0, 1, 1, 1, 1, 1, 1, 1, 1, 1, 1, 1, 1, 1, 1, 1, 1, 1, 1, 1, 1, 1, 1, 1, 1, 1, 1, 1, 1, 1, 0, 0, 0, 0, 0, 0, 0, 0, 0, 0, 0, 0])
me_python.materials.append(mat_body)
me_python.materials.append(mat_teeth)
me_python.use_remesh_preserve_volume = False
me_python.use_remesh_preserve_attributes = False
me_python.use_mirror_vertex_groups = False
me_python.update()
me_eye = bpy.data.meshes.new('eye')
me_eye.from_pydata([(0.01964, -0.007695, 0.01217), (0.01363, -0.00589, 0.01931), (0.005541, -0.003188, 0.0235), (-0.003389, 9.724e-10, 0.02412), (-0.0118, 0.003188, 0.02106), (-0.01842, 0.00589, 0.0148), (-0.02223, 0.007695, 0.006287), (0.02095, -0.004344, 0.01164), (0.01604, 0.0003028, 0.01832), (0.008696, 0.004904, 0.02221), (2.514e-05, 0.008758, 0.02272), (-0.008649, 0.01128, 0.01978), (-0.01601, 0.01208, 0.01382), (-0.02093, 0.01105, 0.005754), (0.02225, -0.001503, 0.009782), (0.01845, 0.005553, 0.01489), (0.01185, 0.01176, 0.01773), (0.003436, 0.01618, 0.01787), (-0.005498, 0.01814, 0.01529), (-0.0136, 0.01733, 0.01039), (-0.01962, 0.01389, 0.003897), (-0.02266, 0.008329, -0.003185), (0.02336, 0.0003957, 0.006884), (0.0205, 0.009061, 0.009535), (0.01451, 0.01635, 0.01073), (0.006323, 0.02114, 0.0103), (-0.00283, 0.02272, 0.008297), (-0.01155, 0.02084, 0.005031), (-0.01852, 0.01579, 0.0009991), (0.02409, 0.001062, 0.003386), (0.02186, 0.01029, 0.003072), (0.01629, 0.01796, 0.00229), (0.008248, 0.02288, 0.001159), (-0.001052, 0.02433, -0.0001478), (-0.01019, 0.02207, -0.001432), (-0.01778, 0.01645, -0.002499), (0.02435, 0.0003957, -0.0001794), (0.02233, 0.009061, -0.003517), (0.01691, 0.01635, -0.006318), (0.008918, 0.02114, -0.008158), (-0.0004337, 0.02272, -0.008756), (-0.009719, 0.02084, -0.008021), (-0.01752, 0.01579, -0.006064), (0.02266, -0.008329, 0.003185), (0.02409, -0.001503, -0.00327), (0.02184, 0.005553, -0.009227), (0.01628, 0.01176, -0.01378), (0.008229, 0.01618, -0.01623), (-0.00107, 0.01814, -0.01622), (-0.01021, 0.01733, -0.01373), (-0.01779, 0.01389, -0.009155), (0.02334, -0.004344, -0.005414), (0.02047, 0.0003028, -0.01319), (0.01448, 0.004904, -0.01896), (0.006288, 0.008758, -0.02184), (-0.002863, 0.01128, -0.02139), (-0.01158, 0.01208, -0.01769), (-0.01853, 0.01105, -0.0113), (0.02223, -0.007695, -0.006287), (0.01842, -0.00589, -0.0148), (0.0118, -0.003188, -0.02106), (0.003389, -7.705e-09, -0.02412), (-0.005541, 0.003188, -0.0235), (-0.01363, 0.00589, -0.01931), (-0.01964, 0.007695, -0.01217), (0.02093, -0.01105, -0.005754), (0.01601, -0.01208, -0.01382), (0.008649, -0.01128, -0.01978), (-2.515e-05, -0.008758, -0.02272), (-0.008696, -0.004904, -0.02221), (-0.01604, -0.0003028, -0.01832), (-0.02095, 0.004344, -0.01164), (0.01962, -0.01389, -0.003897), (0.0136, -0.01733, -0.01039), (0.005498, -0.01814, -0.01529), (-0.003436, -0.01618, -0.01787), (-0.01185, -0.01176, -0.01773), (-0.01845, -0.005553, -0.01489), (-0.02225, 0.001503, -0.009782), (0.01852, -0.01579, -0.0009991), (0.01155, -0.02084, -0.005031), (0.00283, -0.02272, -0.008297), (-0.006323, -0.02114, -0.0103), (-0.01451, -0.01635, -0.01073), (-0.0205, -0.009061, -0.009535), (-0.02336, -0.0003957, -0.006884), (0.01778, -0.01645, 0.002499), (0.01019, -0.02207, 0.001432), (0.001052, -0.02433, 0.0001479), (-0.008248, -0.02288, -0.001159), (-0.01629, -0.01796, -0.00229), (-0.02186, -0.01029, -0.003072), (-0.02409, -0.001062, -0.003386), (0.01752, -0.01579, 0.006064), (0.009719, -0.02084, 0.008021), (0.0004337, -0.02272, 0.008756), (-0.008918, -0.02114, 0.008158), (-0.01691, -0.01635, 0.006318), (-0.02233, -0.009061, 0.003517), (-0.02435, -0.0003956, 0.0001794), (0.01779, -0.01389, 0.009155), (0.01021, -0.01733, 0.01373), (0.00107, -0.01814, 0.01622), (-0.008229, -0.01618, 0.01623), (-0.01628, -0.01176, 0.01378), (-0.02184, -0.005553, 0.009227), (-0.02409, 0.001503, 0.00327), (0.01853, -0.01105, 0.0113), (0.01158, -0.01208, 0.01769), (0.002863, -0.01128, 0.02139), (-0.006288, -0.008758, 0.02184), (-0.01448, -0.004904, 0.01896), (-0.02047, -0.0003028, 0.01319), (-0.02334, 0.004344, 0.005414)], [], [(2, 1, 8, 9), (0, 43, 7), (21, 6, 13), (5, 4, 11, 12), (3, 2, 9, 10), (1, 0, 7, 8), (6, 5, 12, 13), (4, 3, 10, 11), (12, 11, 18, 19), (10, 9, 16, 17), (8, 7, 14, 15), (13, 12, 19, 20), (11, 10, 17, 18), (9, 8, 15, 16), (7, 43, 14), (21, 13, 20), (20, 19, 27, 28), (18, 17, 25, 26), (16, 15, 23, 24), (14, 43, 22), (21, 20, 28), (19, 18, 26, 27), (17, 16, 24, 25), (15, 14, 22, 23), (26, 25, 32, 33), (24, 23, 30, 31), (22, 43, 29), (21, 28, 35), (27, 26, 33, 34), (25, 24, 31, 32), (23, 22, 29, 30), (28, 27, 34, 35), (21, 35, 42), (34, 33, 40, 41), (32, 31, 38, 39), (30, 29, 36, 37), (35, 34, 41, 42), (33, 32, 39, 40), (31, 30, 37, 38), (29, 43, 36), (39, 38, 46, 47), (37, 36, 44, 45), (42, 41, 49, 50), (40, 39, 47, 48), (38, 37, 45, 46), (36, 43, 44), (21, 42, 50), (41, 40, 48, 49), (50, 49, 56, 57), (48, 47, 54, 55), (46, 45, 52, 53), (44, 43, 51), (21, 50, 57), (49, 48, 55, 56), (47, 46, 53, 54), (45, 44, 51, 52), (53, 52, 59, 60), (51, 43, 58), (21, 57, 64), (56, 55, 62, 63), (54, 53, 60, 61), (52, 51, 58, 59), (57, 56, 63, 64), (55, 54, 61, 62), (21, 64, 71), (63, 62, 69, 70), (61, 60, 67, 68), (59, 58, 65, 66), (64, 63, 70, 71), (62, 61, 68, 69), (60, 59, 66, 67), (58, 43, 65), (66, 65, 72, 73), (71, 70, 77, 78), (69, 68, 75, 76), (67, 66, 73, 74), (65, 43, 72), (21, 71, 78), (70, 69, 76, 77), (68, 67, 74, 75), (78, 77, 84, 85), (76, 75, 82, 83), (74, 73, 80, 81), (72, 43, 79), (21, 78, 85), (77, 76, 83, 84), (75, 74, 81, 82), (73, 72, 79, 80), (79, 43, 86), (21, 85, 92), (84, 83, 90, 91), (82, 81, 88, 89), (80, 79, 86, 87), (85, 84, 91, 92), (83, 82, 89, 90), (81, 80, 87, 88), (91, 90, 97, 98), (89, 88, 95, 96), (87, 86, 93, 94), (92, 91, 98, 99), (90, 89, 96, 97), (88, 87, 94, 95), (86, 43, 93), (21, 92, 99), (99, 98, 105, 106), (97, 96, 103, 104), (95, 94, 101, 102), (93, 43, 100), (21, 99, 106), (98, 97, 104, 105), (96, 95, 102, 103), (94, 93, 100, 101), (104, 103, 110, 111), (102, 101, 108, 109), (100, 43, 107), (21, 106, 113), (105, 104, 111, 112), (103, 102, 109, 110), (101, 100, 107, 108), (106, 105, 112, 113), (21, 113, 6), (112, 111, 4, 5), (110, 109, 2, 3), (108, 107, 0, 1), (113, 112, 5, 6), (111, 110, 3, 4), (109, 108, 1, 2), (107, 43, 0)])
me_eye.polygons.foreach_set('use_smooth', [True] * 128)
me_eye.polygons.foreach_set('material_index', [0, 1, 0, 0, 0, 0, 0, 0, 0, 0, 0, 0, 0, 0, 1, 0, 0, 0, 0, 1, 0, 0, 0, 0, 0, 0, 1, 0, 0, 0, 0, 0, 0, 0, 0, 0, 0, 0, 0, 1, 0, 0, 0, 0, 0, 1, 0, 0, 0, 0, 0, 1, 0, 0, 0, 0, 0, 1, 0, 0, 0, 0, 0, 0, 0, 0, 0, 0, 0, 0, 0, 1, 0, 0, 0, 0, 1, 0, 0, 0, 0, 0, 0, 1, 0, 0, 0, 0, 1, 0, 0, 0, 0, 0, 0, 0, 0, 0, 0, 0, 0, 0, 1, 0, 0, 0, 0, 1, 0, 0, 0, 0, 0, 0, 1, 0, 0, 0, 0, 0, 0, 0, 0, 0, 0, 0, 0, 1])
me_eye.materials.append(mat_eyes_iris)
me_eye.materials.append(mat_eyes_pupil)
me_eye.use_remesh_preserve_volume = False
me_eye.use_remesh_preserve_attributes = False
me_eye.use_mirror_vertex_groups = False
me_eye.update()

# ---- objects
ob_python = bpy.data.objects.new('python', me_python)
ob_eye = bpy.data.objects.new('eye', me_eye)

# ---- transforms, parenting, visibility, modifiers, constraints
ob_python.location = (0.0, 0.0, 0.0)
ob_python.lineart.crease_threshold = 0.0
_m = ob_python.modifiers.new('Subsurf', 'SUBSURF')
_m.uv_smooth = 'PRESERVE_CORNERS'
_m.quality = 2
_m.levels = 3
ob_eye.location = (0.03978, -1.359, 0.06815)
ob_eye.show_wire = True
ob_eye.show_all_edges = True
ob_eye.lineart.crease_threshold = 0.0
_m = ob_eye.modifiers.new('Mirror', 'MIRROR')
_m.mirror_object = ob_python
_m = ob_eye.modifiers.new('Subsurf', 'SUBSURF')
_m.uv_smooth = 'PRESERVE_CORNERS'
_m.quality = 2
_m.levels = 3

# ---- collection membership
col_collection_1.objects.link(ob_python)
col_collection_1.objects.link(ob_eye)

# ---- scene / render settings (as saved in the file)
scene.frame_start = 1; scene.frame_end = 250; scene.frame_set(0)
scene.render.engine = 'CYCLES'
scene.render.dither_intensity = 0.0
scene.cycles.use_denoising = False
scene.cycles.samples = 10
scene.cycles.sampling_pattern = 'TABULATED_SOBOL'
scene.cycles.light_sampling_threshold = 0.0
scene.cycles.use_adaptive_sampling = False
scene.cycles.use_light_tree = False
scene.cycles.blur_glossy = 0.0
scene.cycles.volume_bounces = 1
scene.cycles.pixel_filter_type = 'GAUSSIAN'
scene.cycles.sample_clamp_indirect = 0.0
scene.view_settings.view_transform = 'Standard'
bpy.context.view_layer.update()

# ---- added for rendering (the .blend has no active camera and no usable light): camera, sun
cam_auto = bpy.data.cameras.new('AutoCamera')
cam_auto.lens = 50.0
cam_auto.sensor_width = 36.0
cam_auto.clip_end = 1000.0
ob_auto_camera = bpy.data.objects.new('AutoCamera', cam_auto)
scene.collection.objects.link(ob_auto_camera)
ob_auto_camera.location = (2.7799, -3.31483, 2.29151)
ob_auto_camera.rotation_euler = (1.09748, -7.21219e-08, 0.694738)
scene.camera = ob_auto_camera
light_auto_sun = bpy.data.lights.new('AutoSun', 'SUN')
light_auto_sun.energy = 3.0
light_auto_sun.angle = 0.0523599
ob_auto_sun = bpy.data.objects.new('AutoSun', light_auto_sun)
scene.collection.objects.link(ob_auto_sun)
ob_auto_sun.rotation_euler = (0.872665, 0.174533, 0.523599)
bpy.context.view_layer.update()
